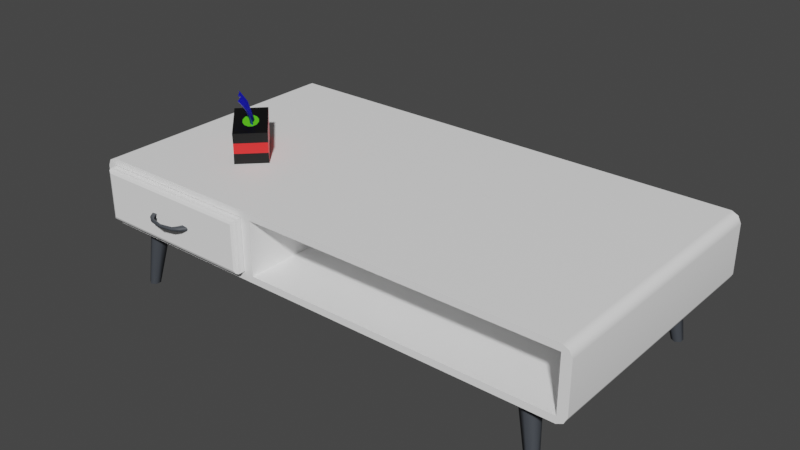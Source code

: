 # Source: Table_1_.blend  (saved by Blender 2.92.15; exported with 4.5.12 LTS)
import bpy
from mathutils import Matrix  # noqa: F401  (used for matrix-valued properties, if any)

bpy.ops.wm.read_factory_settings(use_empty=True)
scene = bpy.context.scene
scene.name = 'Scene'

# ---- collections
col_collection = bpy.data.collections.new('Collection'); scene.collection.children.link(col_collection)

# ---- materials (node trees are filled in below, after node groups)
mat_black = bpy.data.materials.new('black')
mat_black.use_transparent_shadow = False
mat_black.diffuse_color = (1.0, 1.0, 1.0, 1.0)
mat_black.roughness = 0.5528
mat_white = bpy.data.materials.new('white')
mat_white.use_transparent_shadow = False
mat_white.diffuse_color = (1.0, 1.0, 1.0, 1.0)
mat_white.roughness = 0.5528
mat_dark = bpy.data.materials.new('Dark')
mat_dark.use_transparent_shadow = False
mat_green_light = bpy.data.materials.new('Green_light')
mat_green_light.use_transparent_shadow = False
mat_blue_r = bpy.data.materials.new('Blue_r')
mat_blue_r.use_transparent_shadow = False
mat_yelow_r = bpy.data.materials.new('Yelow_r')
mat_yelow_r.use_transparent_shadow = False
mat_red = bpy.data.materials.new('Red')
mat_red.alpha_threshold = 0.0
mat_red.use_transparent_shadow = False
mat_red.line_color = (0.0, 0.0, 0.0, 1.0)

# ---- node groups
ng_auto_smooth = bpy.data.node_groups.new('Auto Smooth', 'GeometryNodeTree')
_s = ng_auto_smooth.interface.new_socket(name='Geometry', in_out='OUTPUT', socket_type='NodeSocketGeometry')
_s = ng_auto_smooth.interface.new_socket(name='Geometry', in_out='INPUT', socket_type='NodeSocketGeometry')
_s = ng_auto_smooth.interface.new_socket(name='Angle', in_out='INPUT', socket_type='NodeSocketFloat')
_s.subtype = 'ANGLE'
_s.min_value = 0.0
_s.max_value = 3.142
ng_auto_smooth.is_modifier = True
_N = ng_auto_smooth.nodes; _L = ng_auto_smooth.links
n0 = _N.new('NodeGroupOutput'); n0.name = 'Group Output'; n0.location = (480, -100)
n1 = _N.new('NodeGroupInput'); n1.name = 'Group Input'; n1.location = (-420, -300)
n2 = _N.new('NodeGroupInput'); n2.name = 'Group Input.001'; n2.location = (-60, -100)
n3 = _N.new('GeometryNodeSetShadeSmooth'); n3.name = 'Set Shade Smooth'; n3.location = (120, -100)
n3.domain = 'EDGE'
n4 = _N.new('GeometryNodeSetShadeSmooth'); n4.name = 'Set Shade Smooth.001'; n4.location = (300, -100)
n5 = _N.new('GeometryNodeInputMeshEdgeAngle'); n5.name = 'Edge Angle'; n5.location = (-420, -220)
n6 = _N.new('GeometryNodeInputEdgeSmooth'); n6.name = 'Is Edge Smooth'; n6.location = (-60, -160)
n7 = _N.new('GeometryNodeInputShadeSmooth'); n7.name = 'Is Face Smooth'; n7.location = (-240, -340)
n8 = _N.new('FunctionNodeBooleanMath'); n8.name = 'Boolean Math'; n8.location = (-60, -220)
n9 = _N.new('FunctionNodeCompare'); n9.name = 'Compare'; n9.location = (-240, -180)
n9.operation = 'LESS_EQUAL'
_L.new(n5.outputs[0], n9.inputs[0])
_L.new(n4.outputs[0], n0.inputs[0])
_L.new(n1.outputs[1], n9.inputs[1])
_L.new(n9.outputs[0], n8.inputs[0])
_L.new(n7.outputs[0], n8.inputs[1])
_L.new(n2.outputs[0], n3.inputs[0])
_L.new(n6.outputs[0], n3.inputs[1])
_L.new(n3.outputs[0], n4.inputs[0])
_L.new(n8.outputs[0], n3.inputs[2])
n0.is_active_output = True

# ---- material node trees
mat_black.use_nodes = True; mat_black.node_tree.nodes.clear()
_N = mat_black.node_tree.nodes; _L = mat_black.node_tree.links
n0 = _N.new('ShaderNodeBsdfPrincipled'); n0.name = 'Principled BSDF'; n0.location = (10, 300)
n0.distribution = 'GGX'
n0.subsurface_method = 'BURLEY'
n0.inputs[0].default_value = (0.05613, 0.06301, 0.07421, 1.0)
n0.inputs[2].default_value = 0.5528
n0.inputs[3].default_value = 1.45
n0.inputs[27].default_value = (0.0, 0.0, 0.0, 1.0)
n0.inputs[28].default_value = 1.0
n1 = _N.new('ShaderNodeOutputMaterial'); n1.name = 'Material Output'; n1.location = (300, 300)
n2 = _N.new('ShaderNodeNormalMap'); n2.name = 'Normal Map'; n2.location = (-300, -300)
n2.label = 'Normal/Map'
_L.new(n0.outputs[0], n1.inputs[0])
_L.new(n2.outputs[0], n0.inputs[5])
n1.is_active_output = True
mat_white.use_nodes = True; mat_white.node_tree.nodes.clear()
_N = mat_white.node_tree.nodes; _L = mat_white.node_tree.links
n0 = _N.new('ShaderNodeBsdfPrincipled'); n0.name = 'Principled BSDF'; n0.location = (10, 300)
n0.distribution = 'GGX'
n0.subsurface_method = 'BURLEY'
n0.inputs[0].default_value = (1.0, 1.0, 1.0, 1.0)
n0.inputs[2].default_value = 0.5528
n0.inputs[3].default_value = 1.45
n0.inputs[27].default_value = (0.0, 0.0, 0.0, 1.0)
n0.inputs[28].default_value = 1.0
n1 = _N.new('ShaderNodeOutputMaterial'); n1.name = 'Material Output'; n1.location = (300, 300)
n2 = _N.new('ShaderNodeNormalMap'); n2.name = 'Normal Map'; n2.location = (-300, -300)
n2.label = 'Normal/Map'
_L.new(n0.outputs[0], n1.inputs[0])
_L.new(n2.outputs[0], n0.inputs[5])
n1.is_active_output = True
mat_dark.use_nodes = True; mat_dark.node_tree.nodes.clear()
_N = mat_dark.node_tree.nodes; _L = mat_dark.node_tree.links
n0 = _N.new('ShaderNodeBsdfPrincipled'); n0.name = 'Principled BSDF'; n0.location = (10, 300)
n0.distribution = 'GGX'
n0.subsurface_method = 'BURLEY'
n0.inputs[0].default_value = (0.0, 0.0, 0.0, 1.0)
n0.inputs[3].default_value = 1.45
n0.inputs[27].default_value = (0.0, 0.0, 0.0, 1.0)
n0.inputs[28].default_value = 1.0
n1 = _N.new('ShaderNodeOutputMaterial'); n1.name = 'Material Output'; n1.location = (300, 300)
_L.new(n0.outputs[0], n1.inputs[0])
n1.is_active_output = True
mat_green_light.use_nodes = True; mat_green_light.node_tree.nodes.clear()
_N = mat_green_light.node_tree.nodes; _L = mat_green_light.node_tree.links
n0 = _N.new('ShaderNodeBsdfPrincipled'); n0.name = 'Principled BSDF'; n0.location = (10, 300)
n0.distribution = 'GGX'
n0.subsurface_method = 'BURLEY'
n0.inputs[0].default_value = (0.1338, 0.8, 0.01344, 1.0)
n0.inputs[3].default_value = 1.45
n0.inputs[27].default_value = (0.0, 0.0, 0.0, 1.0)
n0.inputs[28].default_value = 1.0
n1 = _N.new('ShaderNodeOutputMaterial'); n1.name = 'Material Output'; n1.location = (300, 300)
_L.new(n0.outputs[0], n1.inputs[0])
n1.is_active_output = True
mat_blue_r.use_nodes = True; mat_blue_r.node_tree.nodes.clear()
_N = mat_blue_r.node_tree.nodes; _L = mat_blue_r.node_tree.links
n0 = _N.new('ShaderNodeBsdfPrincipled'); n0.name = 'Principled BSDF'; n0.location = (10, 300)
n0.distribution = 'GGX'
n0.subsurface_method = 'BURLEY'
n0.inputs[0].default_value = (0.007542, 0.01217, 0.8, 1.0)
n0.inputs[3].default_value = 1.45
n0.inputs[27].default_value = (0.0, 0.0, 0.0, 1.0)
n0.inputs[28].default_value = 1.0
n1 = _N.new('ShaderNodeOutputMaterial'); n1.name = 'Material Output'; n1.location = (300, 300)
_L.new(n0.outputs[0], n1.inputs[0])
n1.is_active_output = True
mat_yelow_r.use_nodes = True; mat_yelow_r.node_tree.nodes.clear()
_N = mat_yelow_r.node_tree.nodes; _L = mat_yelow_r.node_tree.links
n0 = _N.new('ShaderNodeBsdfPrincipled'); n0.name = 'Principled BSDF'; n0.location = (10, 300)
n0.distribution = 'GGX'
n0.subsurface_method = 'BURLEY'
n0.inputs[0].default_value = (1.0, 1.0, 0.5906, 1.0)
n0.inputs[3].default_value = 1.45
n0.inputs[27].default_value = (0.0, 0.0, 0.0, 1.0)
n0.inputs[28].default_value = 1.0
n1 = _N.new('ShaderNodeOutputMaterial'); n1.name = 'Material Output'; n1.location = (300, 300)
_L.new(n0.outputs[0], n1.inputs[0])
n1.is_active_output = True
mat_red.use_nodes = True; mat_red.node_tree.nodes.clear()
_N = mat_red.node_tree.nodes; _L = mat_red.node_tree.links
n0 = _N.new('ShaderNodeOutputMaterial'); n0.name = 'Material Output'; n0.location = (300, 300)
n1 = _N.new('ShaderNodeBsdfPrincipled'); n1.name = 'Principled BSDF'; n1.location = (10, 300)
n1.distribution = 'GGX'
n1.subsurface_method = 'BURLEY'
n1.inputs[0].default_value = (0.9911, 0.01521, 0.01521, 1.0)
n1.inputs[2].default_value = 0.4
n1.inputs[3].default_value = 1.45
n1.inputs[27].default_value = (0.0, 0.0, 0.0, 1.0)
n1.inputs[28].default_value = 1.0
_L.new(n1.outputs[0], n0.inputs[0])
n0.is_active_output = True

# ---- world
world_world = bpy.data.worlds.new('World'); scene.world = world_world
world_world.use_nodes = True; world_world.node_tree.nodes.clear()
_N = world_world.node_tree.nodes; _L = world_world.node_tree.links
n0 = _N.new('ShaderNodeOutputWorld'); n0.name = 'World Output'; n0.location = (300, 300)
n1 = _N.new('ShaderNodeBackground'); n1.name = 'Background'; n1.location = (10, 300)
n1.inputs[0].default_value = (0.05088, 0.05088, 0.05088, 1.0)
_L.new(n1.outputs[0], n0.inputs[0])
n0.is_active_output = True
world_world.color = (0.05088, 0.05088, 0.05088)
world_world.use_sun_shadow = False
world_world.sun_shadow_jitter_overblur = 0.0

# ---- meshes
me_mesh_342 = bpy.data.meshes.new('Mesh.342')
me_mesh_342.from_pydata([], [], [])
_uv = me_mesh_342.uv_layers.new(name='map1')
_uv.uv.foreach_set('vector', [])
_uv.active_render = True
_uv = me_mesh_342.uv_layers.new(name='UVChannel_1')
_uv.uv.foreach_set('vector', [])
_ca = me_mesh_342.color_attributes.new('colorSet0', 'BYTE_COLOR', 'CORNER')
_ca.data.foreach_set('color', [])
me_mesh_342.materials.append(mat_black)
me_mesh_342.use_remesh_fix_poles = True
me_mesh_342.use_remesh_preserve_attributes = False
me_mesh_342.use_mirror_vertex_groups = False
me_mesh_342.update()
me_mesh_343 = bpy.data.meshes.new('Mesh.343')
me_mesh_343.from_pydata([(-57.95, -10.91, 26.31), (-57.95, 7.722, 26.31), (-57.95, 7.722, -75.16), (-57.95, -10.91, -75.16), (-54.33, -14.53, -75.16), (-54.33, -14.53, 26.31), (-56.8, -13.38, 26.31), (-56.8, -13.38, -75.16), (-54.33, 11.34, 26.31), (-54.33, 11.34, -75.16), (-56.8, 10.19, -75.16), (-56.8, 10.19, 26.31), (136.5, -10.91, 26.31), (136.5, -10.91, -75.16), (136.5, 7.722, -75.16), (136.5, 7.722, 26.31), (132.9, -14.53, -75.16), (135.3, -13.38, -75.16), (135.3, -13.38, 26.31), (132.9, -14.53, 26.31), (132.9, 11.34, 26.31), (135.3, 10.19, 26.31), (135.3, 10.19, -75.16), (132.9, 11.34, -75.16), (10.92, 8.753, 26.31), (14.76, 8.753, 26.31), (132.9, -11.94, 26.31), (-54.33, -11.94, 26.31), (14.76, -11.94, 26.31), (10.92, -11.94, 26.31), (132.9, 8.753, 26.31), (-54.33, 8.753, 26.31), (132.9, 8.753, -57.41), (132.9, -11.94, -57.41), (14.76, 8.753, -57.41), (14.76, -11.94, -57.41), (-54.33, -11.94, -57.42), (-54.33, 8.753, -57.42), (10.92, 8.753, -57.42), (10.92, -11.94, -57.42)], [], [(0, 1, 2, 3), (4, 5, 6, 7), (7, 6, 0, 3), (8, 9, 10, 11), (11, 10, 2, 1), (12, 13, 14, 15), (16, 17, 18, 19), (17, 13, 12, 18), (20, 21, 22, 23), (21, 15, 14, 22), (23, 9, 8, 20), (5, 4, 16, 19), (20, 8, 24, 25), (18, 12, 26), (0, 6, 27), (28, 25, 24, 29), (6, 5, 27), (20, 25, 30), (11, 1, 31), (19, 18, 26), (15, 21, 30), (8, 11, 31), (21, 20, 30), (8, 31, 24), (27, 5, 29), (1, 0, 27, 31), (12, 15, 30, 26), (26, 28, 19), (19, 28, 29, 5), (16, 4, 9, 23), (7, 3, 2, 10), (17, 16, 23, 22), (13, 17, 22, 14), (4, 7, 10, 9), (26, 30, 32, 33), (30, 25, 34, 32), (25, 28, 35, 34), (28, 26, 33, 35), (31, 27, 36, 37), (29, 24, 38, 39), (24, 31, 37, 38), (27, 29, 39, 36), (39, 38, 37, 36), (35, 33, 32, 34)])
me_mesh_343.polygons.foreach_set('use_smooth', [True] * 44)
_k = set([(0, 1), (0, 6), (1, 11), (2, 3), (2, 10), (3, 7), (4, 7), (4, 16), (5, 6), (5, 19), (8, 11), (8, 20), (9, 10), (9, 23), (12, 15), (12, 18), (13, 14), (13, 17), (14, 22), (15, 21), (16, 17), (18, 19), (20, 21), (22, 23), (24, 29), (24, 31), (24, 38), (25, 28), (25, 30), (25, 34), (26, 28), (26, 30), (26, 33), (27, 29), (27, 31), (27, 36), (28, 35), (29, 39), (30, 32), (31, 37), (32, 33), (32, 34), (33, 35), (34, 35), (36, 37), (36, 39), (37, 38), (38, 39)])
me_mesh_343.attributes.new('sharp_edge', 'BOOLEAN', 'EDGE').data.foreach_set('value', [ (min(e.vertices), max(e.vertices)) in _k for e in me_mesh_343.edges])
_uv = me_mesh_343.uv_layers.new(name='map1')
_uv.uv.foreach_set('vector', [0.2527, 0.317, 0.2527, 0.38, 0.3105, 0.38, 0.3105, 0.317, 0.3105, 0.3048, 0.2527, 0.3048, 0.2527, 0.3087, 0.3105, 0.3087, 0.3105, 0.3087, 0.2527, 0.3087, 0.2527, 0.317, 0.3105, 0.317, 0.2527, 0.3923, 0.3105, 0.3923, 0.3105, 0.3884, 0.2527, 0.3884, 0.2527, 0.3884, 0.3105, 0.3884, 0.3105, 0.38, 0.2527, 0.38, 0.2527, 0.317, 0.3105, 0.317, 0.3105, 0.38, 0.2527, 0.38, 0.3105, 0.3048, 0.3105, 0.3087, 0.2527, 0.3087, 0.2527, 0.3048, 0.3105, 0.3087, 0.3105, 0.317, 0.2527, 0.317, 0.2527, 0.3087, 0.2527, 0.3923, 0.2527, 0.3884, 0.3105, 0.3884, 0.3105, 0.3923, 0.2527, 0.3884, 0.2527, 0.38, 0.3105, 0.38, 0.3105, 0.3884, 0.3105, 0.3923, 0.3105, 0.3923, 0.2527, 0.3923, 0.2527, 0.3923, 0.2527, 0.3048, 0.3105, 0.3048, 0.3105, 0.3048, 0.2527, 0.3048, 0.2527, 0.3923, 0.2527, 0.3923, 0.2527, 0.3835, 0.2527, 0.3835, 0.2527, 0.3087, 0.2527, 0.317, 0.2527, 0.3136, 0.2527, 0.317, 0.2527, 0.3087, 0.2527, 0.3136, 0.2527, 0.3136, 0.2527, 0.3835, 0.2527, 0.3835, 0.2527, 0.3136, 0.2527, 0.3087, 0.2527, 0.3048, 0.2527, 0.3136, 0.2527, 0.3923, 0.2527, 0.3835, 0.2527, 0.3835, 0.2527, 0.3884, 0.2527, 0.38, 0.2527, 0.3835, 0.2527, 0.3048, 0.2527, 0.3087, 0.2527, 0.3136, 0.2527, 0.38, 0.2527, 0.3884, 0.2527, 0.3835, 0.2527, 0.3923, 0.2527, 0.3884, 0.2527, 0.3835, 0.2527, 0.3884, 0.2527, 0.3923, 0.2527, 0.3835, 0.2527, 0.3923, 0.2527, 0.3835, 0.2527, 0.3835, 0.2527, 0.3136, 0.2527, 0.3048, 0.2527, 0.3136, 0.2527, 0.38, 0.2527, 0.317, 0.2527, 0.3136, 0.2527, 0.3835, 0.2527, 0.317, 0.2527, 0.38, 0.2527, 0.3835, 0.2527, 0.3136, 0.2527, 0.3136, 0.2527, 0.3136, 0.2527, 0.3048, 0.2527, 0.3048, 0.2527, 0.3136, 0.2527, 0.3136, 0.2527, 0.3048, 0.3105, 0.3048, 0.3105, 0.3048, 0.3105, 0.3923, 0.3105, 0.3923, 0.3105, 0.3087, 0.3105, 0.317, 0.3105, 0.38, 0.3105, 0.3884, 0.3105, 0.3087, 0.3105, 0.3048, 0.3105, 0.3923, 0.3105, 0.3884, 0.3105, 0.317, 0.3105, 0.3087, 0.3105, 0.3884, 0.3105, 0.38, 0.3105, 0.3048, 0.3105, 0.3087, 0.3105, 0.3884, 0.3105, 0.3923, 0.2527, 0.3136, 0.2527, 0.3835, 0.3004, 0.3835, 0.3004, 0.3136, 0.2527, 0.3835, 0.2527, 0.3835, 0.3004, 0.3835, 0.3004, 0.3835, 0.2527, 0.3835, 0.2527, 0.3136, 0.3004, 0.3136, 0.3004, 0.3835, 0.2527, 0.3136, 0.2527, 0.3136, 0.3004, 0.3136, 0.3004, 0.3136, 0.2527, 0.3835, 0.2527, 0.3136, 0.3004, 0.3136, 0.3004, 0.3835, 0.2527, 0.3136, 0.2527, 0.3835, 0.3004, 0.3835, 0.3004, 0.3136, 0.2527, 0.3835, 0.2527, 0.3835, 0.3004, 0.3835, 0.3004, 0.3835, 0.2527, 0.3136, 0.2527, 0.3136, 0.3004, 0.3136, 0.3004, 0.3136, 0.3004, 0.3136, 0.3004, 0.3835, 0.3004, 0.3835, 0.3004, 0.3136, 0.3004, 0.3136, 0.3004, 0.3136, 0.3004, 0.3835, 0.3004, 0.3835])
_uv.active_render = True
_uv = me_mesh_343.uv_layers.new(name='UVChannel_1')
_uv.uv.foreach_set('vector', [0.0, 0.0, 0.0, 0.0, 0.0, 0.0, 0.0, 0.0, 0.0, 0.0, 0.0, 0.0, 0.0, 0.0, 0.0, 0.0, 0.0, 0.0, 0.0, 0.0, 0.0, 0.0, 0.0, 0.0, 0.0, 0.0, 0.0, 0.0, 0.0, 0.0, 0.0, 0.0, 0.0, 0.0, 0.0, 0.0, 0.0, 0.0, 0.0, 0.0, 0.0, 0.0, 0.0, 0.0, 0.0, 0.0, 0.0, 0.0, 0.0, 0.0, 0.0, 0.0, 0.0, 0.0, 0.0, 0.0, 0.0, 0.0, 0.0, 0.0, 0.0, 0.0, 0.0, 0.0, 0.0, 0.0, 0.0, 0.0, 0.0, 0.0, 0.0, 0.0, 0.0, 0.0, 0.0, 0.0, 0.0, 0.0, 0.0, 0.0, 0.0, 0.0, 0.0, 0.0, 0.0, 0.0, 0.0, 0.0, 0.0, 0.0, 0.0, 0.0, 0.0, 0.0, 0.0, 0.0, 0.0, 0.0, 0.0, 0.0, 0.0, 0.0, 0.0, 0.0, 0.0, 0.0, 0.0, 0.0, 0.0, 0.0, 0.0, 0.0, 0.0, 0.0, 0.0, 0.0, 0.0, 0.0, 0.0, 0.0, 0.0, 0.0, 0.0, 0.0, 0.0, 0.0, 0.0, 0.0, 0.0, 0.0, 0.0, 0.0, 0.0, 0.0, 0.0, 0.0, 0.0, 0.0, 0.0, 0.0, 0.0, 0.0, 0.0, 0.0, 0.0, 0.0, 0.0, 0.0, 0.0, 0.0, 0.0, 0.0, 0.0, 0.0, 0.0, 0.0, 0.0, 0.0, 0.0, 0.0, 0.0, 0.0, 0.0, 0.0, 0.0, 0.0, 0.0, 0.0, 0.0, 0.0, 0.0, 0.0, 0.0, 0.0, 0.0, 0.0, 0.0, 0.0, 0.0, 0.0, 0.0, 0.0, 0.0, 0.0, 0.0, 0.0, 0.0, 0.0, 0.0, 0.0, 0.0, 0.0, 0.0, 0.0, 0.0, 0.0, 0.0, 0.0, 0.0, 0.0, 0.0, 0.0, 0.0, 0.0, 0.0, 0.0, 0.0, 0.0, 0.0, 0.0, 0.0, 0.0, 0.0, 0.0, 0.0, 0.0, 0.0, 0.0, 0.0, 0.0, 0.0, 0.0, 0.0, 0.0, 0.0, 0.0, 0.0, 0.0, 0.0, 0.0, 0.0, 0.0, 0.0, 0.0, 0.0, 0.0, 0.0, 0.0, 0.0, 0.0, 0.0, 0.0, 0.0, 0.0, 0.0, 0.0, 0.0, 0.0, 0.0, 0.0, 0.0, 0.0, 0.0, 0.0, 0.0, 0.0, 0.0, 0.0, 0.0, 0.0, 0.0, 0.0, 0.0, 0.0, 0.0, 0.0, 0.0, 0.0, 0.0, 0.0, 0.0, 0.0, 0.0, 0.0, 0.0, 0.0, 0.0, 0.0, 0.0, 0.0, 0.0, 0.0, 0.0, 0.0, 0.0, 0.0, 0.0, 0.0, 0.0, 0.0, 0.0, 0.0, 0.0, 0.0, 0.0, 0.0, 0.0, 0.0, 0.0, 0.0, 0.0, 0.0, 0.0, 0.0, 0.0, 0.0, 0.0, 0.0, 0.0, 0.0, 0.0, 0.0, 0.0, 0.0, 0.0, 0.0, 0.0, 0.0, 0.0, 0.0, 0.0, 0.0, 0.0, 0.0, 0.0, 0.0, 0.0, 0.0])
_ca = me_mesh_343.color_attributes.new('colorSet0', 'BYTE_COLOR', 'CORNER')
_ca.data.foreach_set('color', [1.0, 1.0, 1.0, 1.0, 1.0, 1.0, 1.0, 1.0, 1.0, 1.0, 1.0, 1.0, 1.0, 1.0, 1.0, 1.0, 1.0, 1.0, 1.0, 1.0, 1.0, 1.0, 1.0, 1.0, 1.0, 1.0, 1.0, 1.0, 1.0, 1.0, 1.0, 1.0, 1.0, 1.0, 1.0, 1.0, 1.0, 1.0, 1.0, 1.0, 1.0, 1.0, 1.0, 1.0, 1.0, 1.0, 1.0, 1.0, 1.0, 1.0, 1.0, 1.0, 1.0, 1.0, 1.0, 1.0, 1.0, 1.0, 1.0, 1.0, 1.0, 1.0, 1.0, 1.0, 1.0, 1.0, 1.0, 1.0, 1.0, 1.0, 1.0, 1.0, 1.0, 1.0, 1.0, 1.0, 1.0, 1.0, 1.0, 1.0, 1.0, 1.0, 1.0, 1.0, 1.0, 1.0, 1.0, 1.0, 1.0, 1.0, 1.0, 1.0, 1.0, 1.0, 1.0, 1.0, 1.0, 1.0, 1.0, 1.0, 1.0, 1.0, 1.0, 1.0, 1.0, 1.0, 1.0, 1.0, 1.0, 1.0, 1.0, 1.0, 1.0, 1.0, 1.0, 1.0, 1.0, 1.0, 1.0, 1.0, 1.0, 1.0, 1.0, 1.0, 1.0, 1.0, 1.0, 1.0, 1.0, 1.0, 1.0, 1.0, 1.0, 1.0, 1.0, 1.0, 1.0, 1.0, 1.0, 1.0, 1.0, 1.0, 1.0, 1.0, 1.0, 1.0, 1.0, 1.0, 1.0, 1.0, 1.0, 1.0, 1.0, 1.0, 1.0, 1.0, 1.0, 1.0, 1.0, 1.0, 1.0, 1.0, 1.0, 1.0, 1.0, 1.0, 1.0, 1.0, 1.0, 1.0, 1.0, 1.0, 1.0, 1.0, 1.0, 1.0, 1.0, 1.0, 1.0, 1.0, 1.0, 1.0, 1.0, 1.0, 1.0, 1.0, 1.0, 1.0, 1.0, 1.0, 1.0, 1.0, 1.0, 1.0, 1.0, 1.0, 1.0, 1.0, 1.0, 1.0, 1.0, 1.0, 1.0, 1.0, 1.0, 1.0, 1.0, 1.0, 1.0, 1.0, 1.0, 1.0, 1.0, 1.0, 1.0, 1.0, 1.0, 1.0, 1.0, 1.0, 1.0, 1.0, 1.0, 1.0, 1.0, 1.0, 1.0, 1.0, 1.0, 1.0, 1.0, 1.0, 1.0, 1.0, 1.0, 1.0, 1.0, 1.0, 1.0, 1.0, 1.0, 1.0, 1.0, 1.0, 1.0, 1.0, 1.0, 1.0, 1.0, 1.0, 1.0, 1.0, 1.0, 1.0, 1.0, 1.0, 1.0, 1.0, 1.0, 1.0, 1.0, 1.0, 1.0, 1.0, 1.0, 1.0, 1.0, 1.0, 1.0, 1.0, 1.0, 1.0, 1.0, 1.0, 1.0, 1.0, 1.0, 1.0, 1.0, 1.0, 1.0, 1.0, 1.0, 1.0, 1.0, 1.0, 1.0, 1.0, 1.0, 1.0, 1.0, 1.0, 1.0, 1.0, 1.0, 1.0, 1.0, 1.0, 1.0, 1.0, 1.0, 1.0, 1.0, 1.0, 1.0, 1.0, 1.0, 1.0, 1.0, 1.0, 1.0, 1.0, 1.0, 1.0, 1.0, 1.0, 1.0, 1.0, 1.0, 1.0, 1.0, 1.0, 1.0, 1.0, 1.0, 1.0, 1.0, 1.0, 1.0, 1.0, 1.0, 1.0, 1.0, 1.0, 1.0, 1.0, 1.0, 1.0, 1.0, 1.0, 1.0, 1.0, 1.0, 1.0, 1.0, 1.0, 1.0, 1.0, 1.0, 1.0, 1.0, 1.0, 1.0, 1.0, 1.0, 1.0, 1.0, 1.0, 1.0, 1.0, 1.0, 1.0, 1.0, 1.0, 1.0, 1.0, 1.0, 1.0, 1.0, 1.0, 1.0, 1.0, 1.0, 1.0, 1.0, 1.0, 1.0, 1.0, 1.0, 1.0, 1.0, 1.0, 1.0, 1.0, 1.0, 1.0, 1.0, 1.0, 1.0, 1.0, 1.0, 1.0, 1.0, 1.0, 1.0, 1.0, 1.0, 1.0, 1.0, 1.0, 1.0, 1.0, 1.0, 1.0, 1.0, 1.0, 1.0, 1.0, 1.0, 1.0, 1.0, 1.0, 1.0, 1.0, 1.0, 1.0, 1.0, 1.0, 1.0, 1.0, 1.0, 1.0, 1.0, 1.0, 1.0, 1.0, 1.0, 1.0, 1.0, 1.0, 1.0, 1.0, 1.0, 1.0, 1.0, 1.0, 1.0, 1.0, 1.0, 1.0, 1.0, 1.0, 1.0, 1.0, 1.0, 1.0, 1.0, 1.0, 1.0, 1.0, 1.0, 1.0, 1.0, 1.0, 1.0, 1.0, 1.0, 1.0, 1.0, 1.0, 1.0, 1.0, 1.0, 1.0, 1.0, 1.0, 1.0, 1.0, 1.0, 1.0, 1.0, 1.0, 1.0, 1.0, 1.0, 1.0, 1.0, 1.0, 1.0, 1.0, 1.0, 1.0, 1.0, 1.0, 1.0, 1.0, 1.0, 1.0, 1.0, 1.0, 1.0, 1.0, 1.0, 1.0, 1.0, 1.0, 1.0, 1.0, 1.0, 1.0, 1.0, 1.0, 1.0, 1.0, 1.0, 1.0, 1.0, 1.0, 1.0, 1.0, 1.0, 1.0, 1.0, 1.0, 1.0, 1.0, 1.0, 1.0, 1.0, 1.0, 1.0, 1.0, 1.0, 1.0, 1.0, 1.0, 1.0, 1.0, 1.0, 1.0, 1.0, 1.0, 1.0, 1.0, 1.0, 1.0, 1.0, 1.0, 1.0, 1.0, 1.0, 1.0, 1.0, 1.0, 1.0, 1.0, 1.0, 1.0, 1.0, 1.0, 1.0, 1.0, 1.0, 1.0, 1.0, 1.0, 1.0, 1.0, 1.0, 1.0, 1.0, 1.0, 1.0, 1.0, 1.0, 1.0, 1.0, 1.0, 1.0, 1.0, 1.0, 1.0, 1.0, 1.0, 1.0, 1.0, 1.0, 1.0, 1.0, 1.0, 1.0, 1.0, 1.0, 1.0, 1.0, 1.0, 1.0, 1.0, 1.0, 1.0, 1.0, 1.0, 1.0, 1.0, 1.0, 1.0, 1.0, 1.0, 1.0, 1.0, 1.0, 1.0, 1.0, 1.0, 1.0, 1.0, 1.0, 1.0, 1.0, 1.0, 1.0, 1.0, 1.0, 1.0, 1.0, 1.0, 1.0, 1.0, 1.0, 1.0, 1.0, 1.0, 1.0, 1.0, 1.0, 1.0, 1.0, 1.0, 1.0, 1.0, 1.0, 1.0, 1.0, 1.0, 1.0, 1.0, 1.0, 1.0, 1.0, 1.0, 1.0, 1.0, 1.0, 1.0, 1.0, 1.0, 1.0, 1.0, 1.0, 1.0, 1.0, 1.0, 1.0, 1.0, 1.0, 1.0])
me_mesh_343.materials.append(mat_white)
me_mesh_343.use_remesh_fix_poles = True
me_mesh_343.use_remesh_preserve_attributes = False
me_mesh_343.use_mirror_vertex_groups = False
me_mesh_343.update()
me_mesh_343.normals_split_custom_set([tuple(v) for v in zip(*[iter([-0.9985, -0.05424, 0.0, -0.9985, 0.05425, -8.395e-05, -0.9985, 0.05425, 7.044e-08, -0.9985, -0.05424, 6.22e-05, -0.006043, -1.0, 0.0, -0.006043, -1.0, -0.0001005, -0.7071, -0.7071, 0.0, -0.7071, -0.7071, 0.0, -0.7071, -0.7071, 0.0, -0.7071, -0.7071, 0.0, -0.9985, -0.05424, 0.0, -0.9985, -0.05424, 6.22e-05, -0.006041, 1.0, 4.703e-08, -0.006042, 1.0, -0.0001005, -0.7071, 0.7071, 1.194e-07, -0.7071, 0.7071, 1.194e-07, -0.7071, 0.7071, 1.194e-07, -0.7071, 0.7071, 1.194e-07, -0.9985, 0.05425, 7.044e-08, -0.9985, 0.05425, -8.395e-05, 0.9985, -0.05429, -7.776e-05, 0.9985, -0.05429, 0.0, 0.9985, 0.05424, 5.132e-08, 0.9985, 0.05424, 7.044e-08, 0.006033, -1.0, -1.833e-08, 0.7071, -0.7071, 0.0, 0.7071, -0.7071, 0.0, 0.006033, -1.0, 0.0, 0.7071, -0.7071, 0.0, 0.9985, -0.05429, 0.0, 0.9985, -0.05429, -7.776e-05, 0.7071, -0.7071, 0.0, 0.006031, 1.0, 5.782e-08, 0.7071, 0.7071, 1.157e-07, 0.7071, 0.7071, 1.157e-07, 0.006031, 1.0, 4.341e-08, 0.7071, 0.7071, 1.157e-07, 0.9985, 0.05424, 7.044e-08, 0.9985, 0.05424, 5.132e-08, 0.7071, 0.7071, 1.157e-07, 0.006031, 1.0, 4.341e-08, -0.006042, 1.0, -0.0001005, -0.006041, 1.0, 4.703e-08, 0.006031, 1.0, 5.782e-08, -0.006043, -1.0, -0.0001005, -0.006043, -1.0, 0.0, 0.006033, -1.0, -1.833e-08, 0.006033, -1.0, 0.0, 0.0, 0.0, 1.0, 5.009e-07, 0.0, 1.0, 0.0, 0.0, 1.0, 0.0, 0.0, 1.0, -2.978e-07, 0.0, 1.0, -1.559e-07, 0.0, 1.0, -8.402e-08, 0.0, 1.0, 0.0, 0.0, 1.0, 0.0, 0.0, 1.0, 0.0, 0.0, 1.0, 0.0, 0.0, 1.0, 0.0, 0.0, 1.0, 0.0, 0.0, 1.0, 0.0, 0.0, 1.0, 0.0, 0.0, 1.0, 0.0, 0.0, 1.0, 0.0, 0.0, 1.0, 0.0, 0.0, 1.0, 0.0, 0.0, 1.0, 1.68e-07, 0.0, 1.0, 1.728e-07, 0.0, 1.0, -1.559e-07, 0.0, 1.0, 1.801e-07, 0.0, 1.0, 0.0, 0.0, 1.0, -2.978e-07, 0.0, 1.0, -8.402e-08, 0.0, 1.0, 3.119e-07, 0.0, 1.0, 5.956e-07, 0.0, 1.0, 1.68e-07, 0.0, 1.0, 5.009e-07, 0.0, 1.0, 1.728e-07, 0.0, 1.0, 1.801e-07, 0.0, 1.0, 5.956e-07, 0.0, 1.0, 0.0, 0.0, 1.0, 1.68e-07, 0.0, 1.0, 5.009e-07, 0.0, 1.0, 1.801e-07, 0.0, 1.0, 0.0, 0.0, 1.0, 0.0, 0.0, 1.0, 0.0, 0.0, 1.0, 0.0, 0.0, 1.0, -1.559e-07, 0.0, 1.0, 0.0, 0.0, 1.0, 0.0, 0.0, 1.0, 1.801e-07, 0.0, 1.0, -1.559e-07, 0.0, 1.0, 3.119e-07, 0.0, 1.0, 1.68e-07, 0.0, 1.0, -8.402e-08, 0.0, 1.0, -8.402e-08, 0.0, 1.0, 0.0, 0.0, 1.0, 0.0, 0.0, 1.0, 0.0, 0.0, 1.0, 0.0, 0.0, 1.0, 0.0, 0.0, 1.0, 0.0, 0.0, 1.0, -5.765e-07, 0.0, -1.0, 5.766e-07, 0.0, -1.0, 5.766e-07, 0.0, -1.0, -5.765e-07, 0.0, -1.0, 1.129e-06, 0.0, -1.0, 0.0, 0.0, -1.0, 0.0, 0.0, -1.0, 1.129e-06, 0.0, -1.0, -1.129e-06, 0.0, -1.0, -5.765e-07, 0.0, -1.0, -5.765e-07, 0.0, -1.0, -1.129e-06, 0.0, -1.0, 0.0, 0.0, -1.0, -1.129e-06, 0.0, -1.0, -1.129e-06, 0.0, -1.0, 0.0, 0.0, -1.0, 5.766e-07, 0.0, -1.0, 1.129e-06, 0.0, -1.0, 1.129e-06, 0.0, -1.0, 5.766e-07, 0.0, -1.0, -1.0, 0.0, 0.0, -1.0, 0.0, 0.0, -1.0, 0.0, 0.0, -1.0, 0.0, 0.0, 0.0, -1.0, 0.0, 0.0, -1.0, 0.0, 0.0, -1.0, 0.0, 0.0, -1.0, 0.0, 1.0, 0.0, 0.0, 1.0, 0.0, 0.0, 1.0, 0.0, 0.0, 1.0, 0.0, 0.0, 0.0, 1.0, 0.0, 0.0, 1.0, 0.0, 0.0, 1.0, 0.0, 0.0, 1.0, 0.0, 1.0, 0.0, -1.458e-06, 1.0, 0.0, -1.458e-06, 1.0, 0.0, -1.458e-06, 1.0, 0.0, -1.458e-06, -1.0, 0.0, 0.0, -1.0, 0.0, 0.0, -1.0, 0.0, 0.0, -1.0, 0.0, 0.0, 0.0, -1.0, 1.117e-08, 0.0, -1.0, 1.117e-08, 0.0, -1.0, 1.117e-08, 0.0, -1.0, 1.117e-08, 0.0, 1.0, 0.0, 0.0, 1.0, 0.0, 0.0, 1.0, 0.0, 0.0, 1.0, 0.0, 0.0, 0.0, 1.0, 0.0, 0.0, 1.0, 0.0, 0.0, 1.0, 0.0, 0.0, 1.0, 0.0, 0.0, 1.0, 0.0, 0.0, 1.0, 0.0, 0.0, 1.0, 0.0, 0.0, 1.0])] * 3)])
me_mesh_344 = bpy.data.meshes.new('Mesh.344')
me_mesh_344.from_pydata([(-46.37, -38.9, 18.48), (-42.55, -14.53, 14.16), (-39.21, -14.53, 16.09), (-44.55, -38.9, 19.53), (-39.21, -14.53, 19.95), (-44.55, -38.9, 21.64), (-42.55, -14.53, 21.88), (-46.37, -38.9, 22.69), (-45.89, -14.53, 19.95), (-48.2, -38.9, 21.64), (-45.89, -14.53, 16.09), (-48.2, -38.9, 19.53), (-46.37, -38.9, -66.78), (-44.55, -38.9, -67.84), (-39.21, -14.53, -64.4), (-42.55, -14.53, -62.47), (-44.55, -38.9, -69.95), (-39.21, -14.53, -68.25), (-46.37, -38.9, -71.0), (-42.55, -14.53, -70.18), (-48.2, -38.9, -69.95), (-45.89, -14.53, -68.25), (-48.2, -38.9, -67.84), (-45.89, -14.53, -64.4), (123.0, -38.9, -66.78), (119.2, -14.53, -62.47), (115.8, -14.53, -64.4), (121.1, -38.9, -67.84), (115.8, -14.53, -68.25), (121.1, -38.9, -69.95), (119.2, -14.53, -70.18), (123.0, -38.9, -71.0), (122.5, -14.53, -68.25), (124.8, -38.9, -69.95), (122.5, -14.53, -64.4), (124.8, -38.9, -67.84), (123.0, -38.9, 18.48), (121.1, -38.9, 19.53), (115.8, -14.53, 16.09), (119.2, -14.53, 14.16), (121.1, -38.9, 21.64), (115.8, -14.53, 19.95), (123.0, -38.9, 22.69), (119.2, -14.53, 21.88), (124.8, -38.9, 21.64), (122.5, -14.53, 19.95), (124.8, -38.9, 19.53), (122.5, -14.53, 16.09)], [], [(0, 1, 2, 3), (3, 2, 4, 5), (5, 4, 6, 7), (7, 6, 8, 9), (9, 8, 10, 11), (11, 10, 1, 0), (12, 13, 14, 15), (13, 16, 17, 14), (16, 18, 19, 17), (18, 20, 21, 19), (20, 22, 23, 21), (22, 12, 15, 23), (24, 25, 26, 27), (27, 26, 28, 29), (29, 28, 30, 31), (31, 30, 32, 33), (33, 32, 34, 35), (35, 34, 25, 24), (36, 37, 38, 39), (37, 40, 41, 38), (40, 42, 43, 41), (42, 44, 45, 43), (44, 46, 47, 45), (46, 36, 39, 47)])
me_mesh_344.polygons.foreach_set('use_smooth', [True] * 24)
_uv = me_mesh_344.uv_layers.new(name='map1')
_uv.uv.foreach_set('vector', [0.4665, 0.1071, 0.4518, 0.1903, 0.4584, 0.1903, 0.4701, 0.1071, 0.4701, 0.1071, 0.4584, 0.1903, 0.4715, 0.1903, 0.4773, 0.1071, 0.4773, 0.1071, 0.4715, 0.1903, 0.4781, 0.1903, 0.4809, 0.1071, 0.4809, 0.1071, 0.4781, 0.1903, 0.4715, 0.1903, 0.4773, 0.1071, 0.4773, 0.1071, 0.4715, 0.1903, 0.4584, 0.1903, 0.4701, 0.1071, 0.4701, 0.1071, 0.4584, 0.1903, 0.4518, 0.1903, 0.4665, 0.1071, 0.4681, 0.1071, 0.4645, 0.1071, 0.4762, 0.1903, 0.4828, 0.1903, 0.4645, 0.1071, 0.4573, 0.1071, 0.463, 0.1903, 0.4762, 0.1903, 0.4573, 0.1071, 0.4537, 0.1071, 0.4565, 0.1903, 0.463, 0.1903, 0.4537, 0.1071, 0.4573, 0.1071, 0.463, 0.1903, 0.4565, 0.1903, 0.4573, 0.1071, 0.4645, 0.1071, 0.4762, 0.1903, 0.463, 0.1903, 0.4645, 0.1071, 0.4681, 0.1071, 0.4828, 0.1903, 0.4762, 0.1903, 0.4681, 0.1071, 0.4828, 0.1903, 0.4762, 0.1903, 0.4645, 0.1071, 0.4645, 0.1071, 0.4762, 0.1903, 0.463, 0.1903, 0.4573, 0.1071, 0.4573, 0.1071, 0.463, 0.1903, 0.4565, 0.1903, 0.4537, 0.1071, 0.4537, 0.1071, 0.4565, 0.1903, 0.463, 0.1903, 0.4573, 0.1071, 0.4573, 0.1071, 0.463, 0.1903, 0.4762, 0.1903, 0.4645, 0.1071, 0.4645, 0.1071, 0.4762, 0.1903, 0.4828, 0.1903, 0.4681, 0.1071, 0.4665, 0.1071, 0.4701, 0.1071, 0.4584, 0.1903, 0.4518, 0.1903, 0.4701, 0.1071, 0.4773, 0.1071, 0.4715, 0.1903, 0.4584, 0.1903, 0.4773, 0.1071, 0.4809, 0.1071, 0.4781, 0.1903, 0.4715, 0.1903, 0.4809, 0.1071, 0.4773, 0.1071, 0.4715, 0.1903, 0.4781, 0.1903, 0.4773, 0.1071, 0.4701, 0.1071, 0.4584, 0.1903, 0.4715, 0.1903, 0.4701, 0.1071, 0.4665, 0.1071, 0.4518, 0.1903, 0.4584, 0.1903])
_uv.active_render = True
_uv = me_mesh_344.uv_layers.new(name='UVChannel_1')
_uv.uv.foreach_set('vector', [0.0, 0.0, 0.0, 0.0, 0.0, 0.0, 0.0, 0.0, 0.0, 0.0, 0.0, 0.0, 0.0, 0.0, 0.0, 0.0, 0.0, 0.0, 0.0, 0.0, 0.0, 0.0, 0.0, 0.0, 0.0, 0.0, 0.0, 0.0, 0.0, 0.0, 0.0, 0.0, 0.0, 0.0, 0.0, 0.0, 0.0, 0.0, 0.0, 0.0, 0.0, 0.0, 0.0, 0.0, 0.0, 0.0, 0.0, 0.0, 0.0, 0.0, 0.0, 0.0, 0.0, 0.0, 0.0, 0.0, 0.0, 0.0, 0.0, 0.0, 0.0, 0.0, 0.0, 0.0, 0.0, 0.0, 0.0, 0.0, 0.0, 0.0, 0.0, 0.0, 0.0, 0.0, 0.0, 0.0, 0.0, 0.0, 0.0, 0.0, 0.0, 0.0, 0.0, 0.0, 0.0, 0.0, 0.0, 0.0, 0.0, 0.0, 0.0, 0.0, 0.0, 0.0, 0.0, 0.0, 0.0, 0.0, 0.0, 0.0, 0.0, 0.0, 0.0, 0.0, 0.0, 0.0, 0.0, 0.0, 0.0, 0.0, 0.0, 0.0, 0.0, 0.0, 0.0, 0.0, 0.0, 0.0, 0.0, 0.0, 0.0, 0.0, 0.0, 0.0, 0.0, 0.0, 0.0, 0.0, 0.0, 0.0, 0.0, 0.0, 0.0, 0.0, 0.0, 0.0, 0.0, 0.0, 0.0, 0.0, 0.0, 0.0, 0.0, 0.0, 0.0, 0.0, 0.0, 0.0, 0.0, 0.0, 0.0, 0.0, 0.0, 0.0, 0.0, 0.0, 0.0, 0.0, 0.0, 0.0, 0.0, 0.0, 0.0, 0.0, 0.0, 0.0, 0.0, 0.0, 0.0, 0.0, 0.0, 0.0, 0.0, 0.0, 0.0, 0.0, 0.0, 0.0, 0.0, 0.0, 0.0, 0.0, 0.0, 0.0, 0.0, 0.0, 0.0, 0.0, 0.0, 0.0, 0.0, 0.0])
_ca = me_mesh_344.color_attributes.new('colorSet0', 'BYTE_COLOR', 'CORNER')
_ca.data.foreach_set('color', [1.0, 1.0, 1.0, 1.0, 1.0, 1.0, 1.0, 1.0, 1.0, 1.0, 1.0, 1.0, 1.0, 1.0, 1.0, 1.0, 1.0, 1.0, 1.0, 1.0, 1.0, 1.0, 1.0, 1.0, 1.0, 1.0, 1.0, 1.0, 1.0, 1.0, 1.0, 1.0, 1.0, 1.0, 1.0, 1.0, 1.0, 1.0, 1.0, 1.0, 1.0, 1.0, 1.0, 1.0, 1.0, 1.0, 1.0, 1.0, 1.0, 1.0, 1.0, 1.0, 1.0, 1.0, 1.0, 1.0, 1.0, 1.0, 1.0, 1.0, 1.0, 1.0, 1.0, 1.0, 1.0, 1.0, 1.0, 1.0, 1.0, 1.0, 1.0, 1.0, 1.0, 1.0, 1.0, 1.0, 1.0, 1.0, 1.0, 1.0, 1.0, 1.0, 1.0, 1.0, 1.0, 1.0, 1.0, 1.0, 1.0, 1.0, 1.0, 1.0, 1.0, 1.0, 1.0, 1.0, 1.0, 1.0, 1.0, 1.0, 1.0, 1.0, 1.0, 1.0, 1.0, 1.0, 1.0, 1.0, 1.0, 1.0, 1.0, 1.0, 1.0, 1.0, 1.0, 1.0, 1.0, 1.0, 1.0, 1.0, 1.0, 1.0, 1.0, 1.0, 1.0, 1.0, 1.0, 1.0, 1.0, 1.0, 1.0, 1.0, 1.0, 1.0, 1.0, 1.0, 1.0, 1.0, 1.0, 1.0, 1.0, 1.0, 1.0, 1.0, 1.0, 1.0, 1.0, 1.0, 1.0, 1.0, 1.0, 1.0, 1.0, 1.0, 1.0, 1.0, 1.0, 1.0, 1.0, 1.0, 1.0, 1.0, 1.0, 1.0, 1.0, 1.0, 1.0, 1.0, 1.0, 1.0, 1.0, 1.0, 1.0, 1.0, 1.0, 1.0, 1.0, 1.0, 1.0, 1.0, 1.0, 1.0, 1.0, 1.0, 1.0, 1.0, 1.0, 1.0, 1.0, 1.0, 1.0, 1.0, 1.0, 1.0, 1.0, 1.0, 1.0, 1.0, 1.0, 1.0, 1.0, 1.0, 1.0, 1.0, 1.0, 1.0, 1.0, 1.0, 1.0, 1.0, 1.0, 1.0, 1.0, 1.0, 1.0, 1.0, 1.0, 1.0, 1.0, 1.0, 1.0, 1.0, 1.0, 1.0, 1.0, 1.0, 1.0, 1.0, 1.0, 1.0, 1.0, 1.0, 1.0, 1.0, 1.0, 1.0, 1.0, 1.0, 1.0, 1.0, 1.0, 1.0, 1.0, 1.0, 1.0, 1.0, 1.0, 1.0, 1.0, 1.0, 1.0, 1.0, 1.0, 1.0, 1.0, 1.0, 1.0, 1.0, 1.0, 1.0, 1.0, 1.0, 1.0, 1.0, 1.0, 1.0, 1.0, 1.0, 1.0, 1.0, 1.0, 1.0, 1.0, 1.0, 1.0, 1.0, 1.0, 1.0, 1.0, 1.0, 1.0, 1.0, 1.0, 1.0, 1.0, 1.0, 1.0, 1.0, 1.0, 1.0, 1.0, 1.0, 1.0, 1.0, 1.0, 1.0, 1.0, 1.0, 1.0, 1.0, 1.0, 1.0, 1.0, 1.0, 1.0, 1.0, 1.0, 1.0, 1.0, 1.0, 1.0, 1.0, 1.0, 1.0, 1.0, 1.0, 1.0, 1.0, 1.0, 1.0, 1.0, 1.0, 1.0, 1.0, 1.0, 1.0, 1.0, 1.0, 1.0, 1.0, 1.0, 1.0, 1.0, 1.0, 1.0, 1.0, 1.0, 1.0, 1.0, 1.0, 1.0, 1.0, 1.0, 1.0, 1.0, 1.0, 1.0, 1.0, 1.0, 1.0, 1.0, 1.0, 1.0, 1.0, 1.0, 1.0, 1.0, 1.0, 1.0, 1.0, 1.0, 1.0, 1.0, 1.0, 1.0, 1.0, 1.0, 1.0, 1.0, 1.0, 1.0, 1.0, 1.0, 1.0, 1.0, 1.0, 1.0, 1.0, 1.0, 1.0, 1.0, 1.0, 1.0, 1.0])
me_mesh_344.materials.append(mat_black)
me_mesh_344.use_remesh_fix_poles = True
me_mesh_344.use_remesh_preserve_attributes = False
me_mesh_344.use_mirror_vertex_groups = False
me_mesh_344.update()
me_mesh_344.normals_split_custom_set([tuple(v) for v in zip(*[iter([-0.006713, -0.1733, -0.9848, -0.006576, -0.1733, -0.9848, 0.8385, -0.2519, -0.4832, 0.8385, -0.2519, -0.4832, 0.8385, -0.2519, -0.4832, 0.8385, -0.2519, -0.4832, 0.8528, -0.1521, 0.4997, 0.8528, -0.1521, 0.4997, 0.8528, -0.1521, 0.4997, 0.8528, -0.1521, 0.4997, 0.001277, 0.0334, 0.9994, 0.001334, 0.0334, 0.9994, 0.001334, 0.0334, 0.9994, 0.001277, 0.0334, 0.9994, -0.8604, 0.116, 0.4963, -0.8604, 0.116, 0.4963, -0.8604, 0.116, 0.4963, -0.8604, 0.116, 0.4963, -0.8657, 0.0114, -0.5004, -0.8657, 0.01139, -0.5004, -0.8657, 0.01139, -0.5004, -0.8657, 0.0114, -0.5004, -0.006576, -0.1733, -0.9848, -0.006713, -0.1733, -0.9848, -0.006713, -0.1733, 0.9848, 0.8385, -0.2519, 0.4832, 0.8385, -0.2519, 0.4832, -0.006631, -0.1733, 0.9848, 0.8385, -0.2519, 0.4832, 0.8528, -0.1521, -0.4997, 0.8527, -0.1521, -0.4997, 0.8385, -0.2519, 0.4832, 0.8528, -0.1521, -0.4997, 0.001339, 0.03339, -0.9994, 0.001277, 0.0334, -0.9994, 0.8527, -0.1521, -0.4997, 0.001339, 0.03339, -0.9994, -0.8604, 0.116, -0.4963, -0.8604, 0.116, -0.4963, 0.001277, 0.0334, -0.9994, -0.8604, 0.116, -0.4963, -0.8657, 0.0114, 0.5004, -0.8657, 0.0114, 0.5004, -0.8604, 0.116, -0.4963, -0.8657, 0.0114, 0.5004, -0.006713, -0.1733, 0.9848, -0.006631, -0.1733, 0.9848, -0.8657, 0.0114, 0.5004, 0.006715, -0.1733, 0.9848, 0.006579, -0.1733, 0.9848, -0.8385, -0.2519, 0.4832, -0.8385, -0.2519, 0.4832, -0.8385, -0.2519, 0.4832, -0.8385, -0.2519, 0.4832, -0.8527, -0.1521, -0.4997, -0.8528, -0.1521, -0.4997, -0.8528, -0.1521, -0.4997, -0.8527, -0.1521, -0.4997, -0.001271, 0.0334, -0.9994, -0.001335, 0.03339, -0.9994, -0.001335, 0.03339, -0.9994, -0.001271, 0.0334, -0.9994, 0.8604, 0.116, -0.4963, 0.8604, 0.116, -0.4963, 0.8604, 0.116, -0.4963, 0.8604, 0.116, -0.4963, 0.8657, 0.0114, 0.5004, 0.8657, 0.0114, 0.5004, 0.8657, 0.0114, 0.5004, 0.8657, 0.0114, 0.5004, 0.006579, -0.1733, 0.9848, 0.006715, -0.1733, 0.9848, 0.006716, -0.1733, -0.9848, -0.8385, -0.2519, -0.4832, -0.8385, -0.2519, -0.4832, 0.006582, -0.1733, -0.9848, -0.8385, -0.2519, -0.4832, -0.8528, -0.1521, 0.4997, -0.8528, -0.1521, 0.4997, -0.8385, -0.2519, -0.4832, -0.8528, -0.1521, 0.4997, -0.001331, 0.0334, 0.9994, -0.001271, 0.0334, 0.9994, -0.8528, -0.1521, 0.4997, -0.001331, 0.0334, 0.9994, 0.8604, 0.116, 0.4963, 0.8604, 0.116, 0.4963, -0.001271, 0.0334, 0.9994, 0.8604, 0.116, 0.4963, 0.8657, 0.0114, -0.5004, 0.8657, 0.0114, -0.5004, 0.8604, 0.116, 0.4963, 0.8657, 0.0114, -0.5004, 0.006716, -0.1733, -0.9848, 0.006582, -0.1733, -0.9848, 0.8657, 0.0114, -0.5004])] * 3)])
me_mesh_345 = bpy.data.meshes.new('Mesh.345')
me_mesh_345.from_pydata([(-8.71, 11.51, -5.975), (-26.33, 11.51, -23.4), (-17.44, 11.51, 2.848), (-35.06, 11.51, -14.58), (-25.55, 22.95, -15.03), (-26.67, 22.95, -13.89), (-26.51, 22.95, -11.79), (-25.11, 22.95, -9.28), (-22.85, 22.95, -7.038), (-20.32, 22.95, -5.664), (-18.22, 22.95, -5.526), (-17.09, 22.95, -6.662), (-17.25, 22.95, -8.765), (-18.65, 22.95, -11.27), (-20.92, 22.95, -13.52), (-23.44, 22.95, -14.89), (-35.06, 22.95, -14.58), (-17.44, 22.95, 2.848), (-8.71, 22.95, -5.975), (-26.33, 22.95, -23.4), (-25.45, 22.63, -14.9), (-26.54, 22.63, -13.8), (-26.39, 22.63, -11.75), (-25.02, 22.63, -9.307), (-22.82, 22.63, -7.126), (-20.36, 22.63, -5.789), (-18.31, 22.63, -5.655), (-17.22, 22.63, -6.759), (-17.38, 22.63, -8.806), (-18.74, 22.63, -11.25), (-20.95, 22.63, -13.43), (-23.4, 22.63, -14.77), (-26.26, 15.33, -23.22), (-26.26, 19.14, -23.22), (-8.894, 19.14, -6.035), (-8.894, 15.33, -6.035), (-34.87, 15.33, -14.52), (-34.87, 19.14, -14.52), (-17.5, 15.33, 2.665), (-17.5, 19.14, 2.665)], [], [(0, 2, 3, 1), (5, 4, 19, 16), (6, 5, 16), (7, 6, 16), (8, 7, 16, 17), (9, 8, 17), (10, 9, 17), (11, 10, 17, 18), (12, 11, 18), (13, 12, 18), (14, 13, 18, 19), (15, 14, 19), (4, 15, 19), (4, 5, 21, 20), (5, 6, 22, 21), (6, 7, 23, 22), (7, 8, 24, 23), (8, 9, 25, 24), (9, 10, 26, 25), (10, 11, 27, 26), (11, 12, 28, 27), (12, 13, 29, 28), (13, 14, 30, 29), (14, 15, 31, 30), (15, 4, 20, 31), (16, 19, 33, 37), (1, 3, 36, 32), (17, 16, 37, 39), (3, 2, 38, 36), (18, 17, 39, 34), (2, 0, 35, 38)])
me_mesh_345.polygons.foreach_set('use_smooth', [True] * 31)
_k = set([(0, 1), (0, 2), (0, 35), (1, 3), (1, 32), (2, 3), (2, 38), (3, 36), (4, 5), (4, 15), (5, 6), (6, 7), (7, 8), (8, 9), (9, 10), (10, 11), (11, 12), (12, 13), (13, 14), (14, 15), (16, 17), (16, 19), (16, 37), (17, 18), (17, 39), (18, 19), (18, 34), (19, 33), (20, 21), (20, 31), (21, 22), (22, 23), (23, 24), (24, 25), (25, 26), (26, 27), (27, 28), (28, 29), (29, 30), (30, 31)])
me_mesh_345.attributes.new('sharp_edge', 'BOOLEAN', 'EDGE').data.foreach_set('value', [ (min(e.vertices), max(e.vertices)) in _k for e in me_mesh_345.edges])
_uv = me_mesh_345.uv_layers.new(name='map1')
_uv.uv.foreach_set('vector', [0.0, 0.0, 0.0, 0.0, 0.0, 0.0, 0.0, 0.0, 0.0, 0.0, 0.0, 0.0, 0.0, 0.0, 0.0, 0.0, 0.0, 0.0, 0.0, 0.0, 0.0, 0.0, 0.0, 0.0, 0.0, 0.0, 0.0, 0.0, 0.0, 0.0, 0.0, 0.0, 0.0, 0.0, 0.0, 0.0, 0.0, 0.0, 0.0, 0.0, 0.0, 0.0, 0.0, 0.0, 0.0, 0.0, 0.0, 0.0, 0.0, 0.0, 0.0, 0.0, 0.0, 0.0, 0.0, 0.0, 0.0, 0.0, 0.0, 0.0, 0.0, 0.0, 0.0, 0.0, 0.0, 0.0, 0.0, 0.0, 0.0, 0.0, 0.0, 0.0, 0.0, 0.0, 0.0, 0.0, 0.0, 0.0, 0.0, 0.0, 0.0, 0.0, 0.0, 0.0, 0.0, 0.0, 0.0, 0.0, 0.0, 0.0, 0.0, 0.0, 0.0, 0.0, 0.0, 0.0, 0.0, 0.0, 0.0, 0.0, 0.0, 0.0, 0.0, 0.0, 0.0, 0.0, 0.0, 0.0, 0.0, 0.0, 0.0, 0.0, 0.0, 0.0, 0.0, 0.0, 0.0, 0.0, 0.0, 0.0, 0.0, 0.0, 0.0, 0.0, 0.0, 0.0, 0.0, 0.0, 0.0, 0.0, 0.0, 0.0, 0.0, 0.0, 0.0, 0.0, 0.0, 0.0, 0.0, 0.0, 0.0, 0.0, 0.0, 0.0, 0.0, 0.0, 0.0, 0.0, 0.0, 0.0, 0.0, 0.0, 0.0, 0.0, 0.0, 0.0, 0.0, 0.0, 0.0, 0.0, 0.0, 0.0, 0.0, 0.0, 0.0, 0.0, 0.0, 0.0, 0.0, 0.0, 0.0, 0.0, 0.0, 0.0, 0.0, 0.0, 0.0, 0.0, 0.0, 0.0, 0.0, 0.0, 0.0, 0.0, 0.0, 0.0, 0.0, 0.0, 0.0, 0.0, 0.0, 0.0, 0.0, 0.0, 0.0, 0.0, 0.0, 0.0, 0.0, 0.0, 0.0, 0.0, 0.0, 0.0, 0.0, 0.0, 0.0, 0.0, 0.0, 0.0, 0.0, 0.0, 0.0, 0.0, 0.0, 0.0, 0.0, 0.0, 0.0, 0.0, 0.0, 0.0, 0.0, 0.0, 0.0, 0.0, 0.0, 0.0, 0.0, 0.0, 0.0, 0.0])
_uv.active_render = True
_uv = me_mesh_345.uv_layers.new(name='UVChannel_1')
_uv.uv.foreach_set('vector', [0.3931, 0.1697, 0.6069, 0.1697, 0.6069, 0.1697, 0.3931, 0.1697, 0.5137, 0.3666, 0.4863, 0.3666, 0.3931, 0.3666, 0.6069, 0.3666, 0.5376, 0.3666, 0.5137, 0.3666, 0.6069, 0.3666, 0.5513, 0.3666, 0.5376, 0.3666, 0.6069, 0.3666, 0.5513, 0.3666, 0.5513, 0.3666, 0.6069, 0.3666, 0.6069, 0.3666, 0.5376, 0.3666, 0.5513, 0.3666, 0.6069, 0.3666, 0.5137, 0.3666, 0.5376, 0.3666, 0.6069, 0.3666, 0.4863, 0.3666, 0.5137, 0.3666, 0.6069, 0.3666, 0.3931, 0.3666, 0.4624, 0.3666, 0.4863, 0.3666, 0.3931, 0.3666, 0.4487, 0.3666, 0.4624, 0.3666, 0.3931, 0.3666, 0.4487, 0.3666, 0.4487, 0.3666, 0.3931, 0.3666, 0.3931, 0.3666, 0.4624, 0.3666, 0.4487, 0.3666, 0.3931, 0.3666, 0.4863, 0.3666, 0.4624, 0.3666, 0.3931, 0.3666, 0.4863, 0.3666, 0.5137, 0.3666, 0.5134, 0.3611, 0.4866, 0.3611, 0.5137, 0.3666, 0.5376, 0.3666, 0.5365, 0.3611, 0.5134, 0.3611, 0.5376, 0.3666, 0.5513, 0.3666, 0.5499, 0.3611, 0.5365, 0.3611, 0.5513, 0.3666, 0.5513, 0.3666, 0.5499, 0.3611, 0.5499, 0.3611, 0.5513, 0.3666, 0.5376, 0.3666, 0.5365, 0.3611, 0.5499, 0.3611, 0.5376, 0.3666, 0.5137, 0.3666, 0.5134, 0.3611, 0.5365, 0.3611, 0.5137, 0.3666, 0.4863, 0.3666, 0.4866, 0.3611, 0.5134, 0.3611, 0.4863, 0.3666, 0.4624, 0.3666, 0.4635, 0.3611, 0.4866, 0.3611, 0.4624, 0.3666, 0.4487, 0.3666, 0.4501, 0.3611, 0.4635, 0.3611, 0.4487, 0.3666, 0.4487, 0.3666, 0.4501, 0.3611, 0.4501, 0.3611, 0.4487, 0.3666, 0.4624, 0.3666, 0.4635, 0.3611, 0.4501, 0.3611, 0.4624, 0.3666, 0.4863, 0.3666, 0.4866, 0.3611, 0.4635, 0.3611, 0.6069, 0.3666, 0.3931, 0.3666, 0.3946, 0.301, 0.6054, 0.301, 0.3931, 0.1697, 0.6069, 0.1697, 0.6054, 0.2353, 0.3946, 0.2353, 0.6069, 0.3666, 0.6069, 0.3666, 0.6054, 0.301, 0.6054, 0.301, 0.6069, 0.1697, 0.6069, 0.1697, 0.6054, 0.2353, 0.6054, 0.2353, 0.3931, 0.3666, 0.6069, 0.3666, 0.6054, 0.301, 0.3946, 0.301, 0.6069, 0.1697, 0.3931, 0.1697, 0.3946, 0.2353, 0.6054, 0.2353])
_ca = me_mesh_345.color_attributes.new('colorSet0', 'BYTE_COLOR', 'CORNER')
_ca.data.foreach_set('color', [1.0, 0.0, 0.0, 1.0, 1.0, 0.0, 0.0, 1.0, 1.0, 0.0, 0.0, 1.0, 1.0, 0.0, 0.0, 1.0, 1.0, 0.0, 0.0, 1.0, 1.0, 0.0, 0.0, 1.0, 1.0, 0.0, 0.0, 1.0, 1.0, 0.0, 0.0, 1.0, 1.0, 0.0, 0.0, 1.0, 1.0, 0.0, 0.0, 1.0, 1.0, 0.0, 0.0, 1.0, 1.0, 0.0, 0.0, 1.0, 1.0, 0.0, 0.0, 1.0, 1.0, 0.0, 0.0, 1.0, 1.0, 0.0, 0.0, 1.0, 1.0, 0.0, 0.0, 1.0, 1.0, 0.0, 0.0, 1.0, 1.0, 0.0, 0.0, 1.0, 1.0, 0.0, 0.0, 1.0, 1.0, 0.0, 0.0, 1.0, 1.0, 0.0, 0.0, 1.0, 1.0, 0.0, 0.0, 1.0, 1.0, 0.0, 0.0, 1.0, 1.0, 0.0, 0.0, 1.0, 1.0, 0.0, 0.0, 1.0, 1.0, 0.0, 0.0, 1.0, 1.0, 0.0, 0.0, 1.0, 1.0, 0.0, 0.0, 1.0, 1.0, 0.0, 0.0, 1.0, 1.0, 0.0, 0.0, 1.0, 1.0, 0.0, 0.0, 1.0, 1.0, 0.0, 0.0, 1.0, 1.0, 0.0, 0.0, 1.0, 1.0, 0.0, 0.0, 1.0, 1.0, 0.0, 0.0, 1.0, 1.0, 0.0, 0.0, 1.0, 1.0, 0.0, 0.0, 1.0, 1.0, 0.0, 0.0, 1.0, 1.0, 0.0, 0.0, 1.0, 1.0, 0.0, 0.0, 1.0, 1.0, 0.0, 0.0, 1.0, 1.0, 0.0, 0.0, 1.0, 1.0, 0.0, 0.0, 1.0, 1.0, 0.0, 0.0, 1.0, 1.0, 0.0, 0.0, 1.0, 1.0, 0.0, 0.0, 1.0, 1.0, 0.0, 0.0, 1.0, 1.0, 0.0, 0.0, 1.0, 1.0, 0.0, 0.0, 1.0, 1.0, 0.0, 0.0, 1.0, 1.0, 0.0, 0.0, 1.0, 1.0, 0.0, 0.0, 1.0, 1.0, 0.0, 0.0, 1.0, 1.0, 0.0, 0.0, 1.0, 1.0, 0.0, 0.0, 1.0, 1.0, 0.0, 0.0, 1.0, 1.0, 0.0, 0.0, 1.0, 1.0, 0.0, 0.0, 1.0, 1.0, 0.0, 0.0, 1.0, 1.0, 0.0, 0.0, 1.0, 1.0, 0.0, 0.0, 1.0, 1.0, 0.0, 0.0, 1.0, 1.0, 0.0, 0.0, 1.0, 1.0, 0.0, 0.0, 1.0, 1.0, 0.0, 0.0, 1.0, 1.0, 0.0, 0.0, 1.0, 1.0, 0.0, 0.0, 1.0, 1.0, 0.0, 0.0, 1.0, 1.0, 0.0, 0.0, 1.0, 1.0, 0.0, 0.0, 1.0, 1.0, 0.0, 0.0, 1.0, 1.0, 0.0, 0.0, 1.0, 1.0, 0.0, 0.0, 1.0, 1.0, 0.0, 0.0, 1.0, 1.0, 0.0, 0.0, 1.0, 1.0, 0.0, 0.0, 1.0, 1.0, 0.0, 0.0, 1.0, 1.0, 0.0, 0.0, 1.0, 1.0, 0.0, 0.0, 1.0, 1.0, 0.0, 0.0, 1.0, 1.0, 0.0, 0.0, 1.0, 1.0, 0.0, 0.0, 1.0, 1.0, 0.0, 0.0, 1.0, 1.0, 0.0, 0.0, 1.0, 1.0, 0.0, 0.0, 1.0, 1.0, 0.0, 0.0, 1.0, 1.0, 0.0, 0.0, 1.0, 1.0, 0.0, 0.0, 1.0, 1.0, 0.0, 0.0, 1.0, 1.0, 0.0, 0.0, 1.0, 1.0, 0.0, 0.0, 1.0, 1.0, 0.0, 0.0, 1.0, 1.0, 0.0, 0.0, 1.0, 1.0, 0.0, 0.0, 1.0, 1.0, 0.0, 0.0, 1.0, 1.0, 0.0, 0.0, 1.0, 1.0, 0.0, 0.0, 1.0, 1.0, 0.0, 0.0, 1.0, 1.0, 0.0, 0.0, 1.0, 1.0, 0.0, 0.0, 1.0, 1.0, 0.0, 0.0, 1.0, 1.0, 0.0, 0.0, 1.0, 1.0, 0.0, 0.0, 1.0, 1.0, 0.0, 0.0, 1.0, 1.0, 0.0, 0.0, 1.0, 1.0, 0.0, 0.0, 1.0, 1.0, 0.0, 0.0, 1.0, 1.0, 0.0, 0.0, 1.0, 1.0, 0.0, 0.0, 1.0, 1.0, 0.0, 0.0, 1.0, 1.0, 0.0, 0.0, 1.0, 1.0, 0.0, 0.0, 1.0, 1.0, 0.0, 0.0, 1.0, 1.0, 0.0, 0.0, 1.0, 1.0, 0.0, 0.0, 1.0, 1.0, 0.0, 0.0, 1.0])
me_mesh_345.materials.append(mat_dark)
me_mesh_345.use_remesh_fix_poles = True
me_mesh_345.use_remesh_preserve_attributes = False
me_mesh_345.use_mirror_vertex_groups = False
me_mesh_345.update()
me_mesh_345.normals_split_custom_set([tuple(v) for v in zip(*[iter([0.0, -1.0, 0.0, 0.0, -1.0, 0.0, 0.0, -1.0, 0.0, 0.0, -1.0, 0.0, -6.458e-08, 1.0, 7.529e-07, 0.0, 1.0, 0.0, 0.0, 1.0, -1.25e-07, 1.919e-07, 1.0, 1.343e-07, 3.168e-07, 1.0, 5.742e-07, -6.458e-08, 1.0, 7.529e-07, 1.919e-07, 1.0, 1.343e-07, 7.838e-07, 1.0, -5.634e-07, 3.168e-07, 1.0, 5.742e-07, 1.919e-07, 1.0, 1.343e-07, 7.426e-07, 1.0, -7.088e-07, 7.838e-07, 1.0, -5.634e-07, 1.919e-07, 1.0, 1.343e-07, -8.468e-08, 1.0, -2.214e-07, -4.007e-07, 1.0, -5.835e-07, 7.426e-07, 1.0, -7.088e-07, -8.468e-08, 1.0, -2.214e-07, -7.882e-07, 1.0, 0.0, -4.007e-07, 1.0, -5.835e-07, -8.468e-08, 1.0, -2.214e-07, 0.0, 1.0, 0.0, -7.882e-07, 1.0, 0.0, -8.468e-08, 1.0, -2.214e-07, 0.0, 1.0, -1.25e-07, 0.0, 1.0, 0.0, 0.0, 1.0, 0.0, 0.0, 1.0, -1.25e-07, 0.0, 1.0, -5.634e-07, 0.0, 1.0, 0.0, 0.0, 1.0, -1.25e-07, 0.0, 1.0, -5.634e-07, 0.0, 1.0, -5.634e-07, 0.0, 1.0, -1.25e-07, 0.0, 1.0, -1.25e-07, 0.0, 1.0, 0.0, 0.0, 1.0, -5.634e-07, 0.0, 1.0, -1.25e-07, 0.0, 1.0, 0.0, 0.0, 1.0, 0.0, 0.0, 1.0, -1.25e-07, 0.3435, 0.4399, 0.8298, 0.8334, 0.4399, 0.3345, 0.8589, 0.432, 0.2751, 0.2843, 0.432, 0.8559, 0.8334, 0.4399, 0.3345, 0.9126, 0.3256, -0.2473, 0.8999, 0.3136, -0.303, 0.8589, 0.432, 0.2751, 0.9126, 0.3256, -0.2473, 0.7734, 0.26, -0.5782, 0.7639, 0.2585, -0.5913, 0.8999, 0.3136, -0.303, 0.7734, 0.26, -0.5782, 0.5697, 0.26, -0.7796, 0.5831, 0.2585, -0.7702, 0.7639, 0.2585, -0.5913, 0.5697, 0.26, -0.7796, 0.2374, 0.3258, -0.9152, 0.2933, 0.3137, -0.9031, 0.5831, 0.2585, -0.7702, 0.2374, 0.3258, -0.9152, -0.3435, 0.44, -0.8297, -0.2844, 0.4322, -0.8558, 0.2933, 0.3137, -0.9031, -0.3435, 0.44, -0.8297, -0.8334, 0.4399, -0.3345, -0.8589, 0.432, -0.275, -0.2844, 0.4322, -0.8558, -0.8334, 0.4399, -0.3345, -0.9126, 0.3256, 0.2473, -0.8999, 0.3135, 0.3031, -0.8589, 0.432, -0.275, -0.9126, 0.3256, 0.2473, -0.7735, 0.2598, 0.5781, -0.7639, 0.2583, 0.5914, -0.8999, 0.3135, 0.3031, -0.7735, 0.2598, 0.5781, -0.5698, 0.2598, 0.7797, -0.5831, 0.2583, 0.7703, -0.7639, 0.2583, 0.5914, -0.5698, 0.2598, 0.7797, -0.2374, 0.3256, 0.9152, -0.2933, 0.3135, 0.9032, -0.5831, 0.2583, 0.7703, -0.2374, 0.3256, 0.9152, 0.3435, 0.4399, 0.8298, 0.2843, 0.432, 0.8559, -0.2933, 0.3135, 0.9032, -0.7102, -0.0455, -0.7025, -0.7102, -0.0455, -0.7025, -0.7102, -0.0455, -0.7025, -0.7102, -0.0455, -0.7025, -0.7102, 0.04547, -0.7025, -0.7102, 0.04547, -0.7025, -0.7102, 0.04547, -0.7025, -0.7102, 0.04547, -0.7025, -0.7031, -0.02275, 0.7107, -0.7031, -0.02275, 0.7107, -0.7031, -0.02275, 0.7107, -0.7031, -0.02275, 0.7107, -0.7031, 0.02278, 0.7107, -0.7031, 0.02278, 0.7107, -0.7031, 0.02278, 0.7107, -0.7031, 0.02278, 0.7107, 0.7102, -0.04543, 0.7025, 0.7102, -0.04543, 0.7025, 0.7102, -0.04543, 0.7025, 0.7102, -0.04543, 0.7025, 0.7102, 0.04545, 0.7025, 0.7102, 0.04545, 0.7025, 0.7102, 0.04545, 0.7025, 0.7102, 0.04545, 0.7025])] * 3)])
me_mesh_346 = bpy.data.meshes.new('Mesh.346')
me_mesh_346.from_pydata([(-25.45, 22.63, -14.9), (-26.54, 22.63, -13.8), (-26.39, 22.63, -11.75), (-25.02, 22.63, -9.307), (-22.82, 22.63, -7.126), (-20.36, 22.63, -5.789), (-18.31, 22.63, -5.655), (-17.22, 22.63, -6.759), (-17.38, 22.63, -8.806), (-18.74, 22.63, -11.25), (-20.95, 22.63, -13.43), (-23.4, 22.63, -14.77), (-21.88, 22.63, -10.28)], [], [(0, 1, 12), (1, 2, 12), (2, 3, 12), (3, 4, 12), (4, 5, 12), (5, 6, 12), (6, 7, 12), (7, 8, 12), (8, 9, 12), (9, 10, 12), (10, 11, 12), (11, 0, 12)])
me_mesh_346.polygons.foreach_set('use_smooth', [True] * 12)
_k = set([(0, 1), (0, 11), (1, 2), (2, 3), (3, 4), (4, 5), (5, 6), (6, 7), (7, 8), (8, 9), (9, 10), (10, 11)])
me_mesh_346.attributes.new('sharp_edge', 'BOOLEAN', 'EDGE').data.foreach_set('value', [ (min(e.vertices), max(e.vertices)) in _k for e in me_mesh_346.edges])
_uv = me_mesh_346.uv_layers.new(name='map1')
_uv.uv.foreach_set('vector', [0.0, 0.0, 0.0, 0.0, 0.0, 0.0, 0.0, 0.0, 0.0, 0.0, 0.0, 0.0, 0.0, 0.0, 0.0, 0.0, 0.0, 0.0, 0.0, 0.0, 0.0, 0.0, 0.0, 0.0, 0.0, 0.0, 0.0, 0.0, 0.0, 0.0, 0.0, 0.0, 0.0, 0.0, 0.0, 0.0, 0.0, 0.0, 0.0, 0.0, 0.0, 0.0, 0.0, 0.0, 0.0, 0.0, 0.0, 0.0, 0.0, 0.0, 0.0, 0.0, 0.0, 0.0, 0.0, 0.0, 0.0, 0.0, 0.0, 0.0, 0.0, 0.0, 0.0, 0.0, 0.0, 0.0, 0.0, 0.0, 0.0, 0.0, 0.0, 0.0])
_uv.active_render = True
_uv = me_mesh_346.uv_layers.new(name='UVChannel_1')
_uv.uv.foreach_set('vector', [0.2752, 0.3841, 0.2877, 0.3841, 0.2814, 0.3841, 0.2877, 0.3841, 0.2985, 0.3841, 0.2814, 0.3841, 0.2985, 0.3841, 0.3047, 0.3841, 0.2814, 0.3841, 0.3047, 0.3841, 0.3047, 0.3841, 0.2814, 0.3841, 0.3047, 0.3841, 0.2985, 0.3841, 0.2814, 0.3841, 0.2985, 0.3841, 0.2877, 0.3841, 0.2814, 0.3841, 0.2877, 0.3841, 0.2752, 0.3841, 0.2814, 0.3841, 0.2752, 0.3841, 0.2644, 0.3841, 0.2814, 0.3841, 0.2644, 0.3841, 0.2581, 0.3841, 0.2814, 0.3841, 0.2581, 0.3841, 0.2581, 0.3841, 0.2814, 0.3841, 0.2581, 0.3841, 0.2644, 0.3841, 0.2814, 0.3841, 0.2644, 0.3841, 0.2752, 0.3841, 0.2814, 0.3841])
_ca = me_mesh_346.color_attributes.new('colorSet0', 'BYTE_COLOR', 'CORNER')
_ca.data.foreach_set('color', [0.0, 1.0, 0.0, 1.0, 0.0, 1.0, 0.0, 1.0, 0.0, 1.0, 0.0, 1.0, 0.0, 1.0, 0.0, 1.0, 0.0, 1.0, 0.0, 1.0, 0.0, 1.0, 0.0, 1.0, 0.0, 1.0, 0.0, 1.0, 0.0, 1.0, 0.0, 1.0, 0.0, 1.0, 0.0, 1.0, 0.0, 1.0, 0.0, 1.0, 0.0, 1.0, 0.0, 1.0, 0.0, 1.0, 0.0, 1.0, 0.0, 1.0, 0.0, 1.0, 0.0, 1.0, 0.0, 1.0, 0.0, 1.0, 0.0, 1.0, 0.0, 1.0, 0.0, 1.0, 0.0, 1.0, 0.0, 1.0, 0.0, 1.0, 0.0, 1.0, 0.0, 1.0, 0.0, 1.0, 0.0, 1.0, 0.0, 1.0, 0.0, 1.0, 0.0, 1.0, 0.0, 1.0, 0.0, 1.0, 0.0, 1.0, 0.0, 1.0, 0.0, 1.0, 0.0, 1.0, 0.0, 1.0, 0.0, 1.0, 0.0, 1.0, 0.0, 1.0, 0.0, 1.0, 0.0, 1.0, 0.0, 1.0, 0.0, 1.0, 0.0, 1.0, 0.0, 1.0, 0.0, 1.0, 0.0, 1.0, 0.0, 1.0, 0.0, 1.0, 0.0, 1.0, 0.0, 1.0, 0.0, 1.0, 0.0, 1.0, 0.0, 1.0, 0.0, 1.0, 0.0, 1.0, 0.0, 1.0, 0.0, 1.0, 0.0, 1.0])
me_mesh_346.materials.append(mat_green_light)
me_mesh_346.use_remesh_fix_poles = True
me_mesh_346.use_remesh_preserve_attributes = False
me_mesh_346.use_mirror_vertex_groups = False
me_mesh_346.update()
me_mesh_346.normals_split_custom_set([tuple(v) for v in zip(*[iter([-5.058e-07, 1.0, -6.297e-07, -1.556e-06, 1.0, 0.0, -1.351e-08, 1.0, -1.673e-07, -1.556e-06, 1.0, 0.0, -9.146e-07, 1.0, 0.0, -1.351e-08, 1.0, -1.673e-07, -9.146e-07, 1.0, 0.0, -9.941e-07, 1.0, 3.203e-07, -1.351e-08, 1.0, -1.673e-07, -9.941e-07, 1.0, 3.203e-07, -7.024e-07, 1.0, 8.485e-07, -1.351e-08, 1.0, -1.673e-07, -7.024e-07, 1.0, 8.485e-07, -1.974e-07, 1.0, 2.337e-07, -1.351e-08, 1.0, -1.673e-07, -1.974e-07, 1.0, 2.337e-07, -9.598e-07, 1.0, 2.135e-06, -1.351e-08, 1.0, -1.673e-07, -9.598e-07, 1.0, 2.135e-06, -3.848e-07, 1.0, 1.505e-06, -1.351e-08, 1.0, -1.673e-07, -3.848e-07, 1.0, 1.505e-06, 1.367e-06, 1.0, -1.23e-06, -1.351e-08, 1.0, -1.673e-07, 1.367e-06, 1.0, -1.23e-06, 9.941e-07, 1.0, -6.405e-07, -1.351e-08, 1.0, -1.673e-07, 9.941e-07, 1.0, -6.405e-07, 7.024e-07, 1.0, -1.169e-06, -1.351e-08, 1.0, -1.673e-07, 7.024e-07, 1.0, -1.169e-06, 1.577e-06, 1.0, -1.463e-06, -1.351e-08, 1.0, -1.673e-07, 1.577e-06, 1.0, -1.463e-06, -5.058e-07, 1.0, -6.297e-07, -1.351e-08, 1.0, -1.673e-07])] * 3)])
me_mesh_347 = bpy.data.meshes.new('Mesh.347')
me_mesh_347.from_pydata([(-23.41, 24.39, -11.0), (-24.21, 28.39, -10.0), (-21.21, 28.95, -9.149), (-20.61, 24.62, -10.48), (-25.95, 24.75, -13.65), (-27.17, 28.87, -12.92), (-24.97, 29.05, -12.1), (-23.92, 24.73, -13.03), (-18.22, 28.92, -5.557), (-18.02, 24.78, -7.314), (-20.22, 24.45, -8.035), (-20.58, 28.38, -6.597), (-25.3, 31.97, -8.051), (-22.37, 32.73, -6.844), (-20.64, 21.64, -10.8), (-23.01, 21.62, -11.08), (-28.69, 32.48, -11.19), (-26.35, 32.84, -10.03), (-23.32, 21.64, -12.84), (-25.12, 21.63, -13.33), (-18.47, 21.63, -8.18), (-20.42, 21.62, -8.7), (-21.45, 31.88, -4.405), (-18.96, 32.49, -2.973)], [], [(1, 2, 3, 0), (5, 6, 7, 4), (6, 1, 0, 7), (9, 10, 11, 8), (10, 3, 2, 11), (12, 13, 2, 1), (14, 15, 0, 3), (16, 17, 6, 5), (18, 19, 4, 7), (17, 12, 1, 6), (15, 18, 7, 0), (20, 21, 10, 9), (22, 23, 8, 11), (21, 14, 3, 10), (13, 22, 11, 2)])
me_mesh_347.polygons.foreach_set('use_smooth', [True] * 15)
_uv = me_mesh_347.uv_layers.new(name='map1')
_uv.uv.foreach_set('vector', [0.0, 0.0, 0.0, 0.0, 0.0, 0.0, 0.0, 0.0, 0.0, 0.0, 0.0, 0.0, 0.0, 0.0, 0.0, 0.0, 0.0, 0.0, 0.0, 0.0, 0.0, 0.0, 0.0, 0.0, 0.0, 0.0, 0.0, 0.0, 0.0, 0.0, 0.0, 0.0, 0.0, 0.0, 0.0, 0.0, 0.0, 0.0, 0.0, 0.0, 0.0, 0.0, 0.0, 0.0, 0.0, 0.0, 0.0, 0.0, 0.0, 0.0, 0.0, 0.0, 0.0, 0.0, 0.0, 0.0, 0.0, 0.0, 0.0, 0.0, 0.0, 0.0, 0.0, 0.0, 0.0, 0.0, 0.0, 0.0, 0.0, 0.0, 0.0, 0.0, 0.0, 0.0, 0.0, 0.0, 0.0, 0.0, 0.0, 0.0, 0.0, 0.0, 0.0, 0.0, 0.0, 0.0, 0.0, 0.0, 0.0, 0.0, 0.0, 0.0, 0.0, 0.0, 0.0, 0.0, 0.0, 0.0, 0.0, 0.0, 0.0, 0.0, 0.0, 0.0, 0.0, 0.0, 0.0, 0.0, 0.0, 0.0, 0.0, 0.0, 0.0, 0.0, 0.0, 0.0, 0.0, 0.0, 0.0, 0.0])
_uv.active_render = True
_uv = me_mesh_347.uv_layers.new(name='UVChannel_1')
_uv.uv.foreach_set('vector', [0.3467, 0.3699, 0.3273, 0.3711, 0.3267, 0.316, 0.346, 0.319, 0.3451, 0.3756, 0.3333, 0.3742, 0.3322, 0.3192, 0.3436, 0.3229, 0.3333, 0.3742, 0.3467, 0.3699, 0.346, 0.319, 0.3322, 0.3192, 0.3311, 0.3194, 0.3443, 0.3192, 0.3452, 0.3693, 0.3327, 0.3724, 0.3443, 0.3192, 0.3267, 0.316, 0.3273, 0.3711, 0.3452, 0.3693, 0.3592, 0.419, 0.3426, 0.4236, 0.3273, 0.3711, 0.3467, 0.3699, 0.3347, 0.2807, 0.3518, 0.2856, 0.346, 0.319, 0.3267, 0.316, 0.3592, 0.4255, 0.3484, 0.4268, 0.3333, 0.3742, 0.3451, 0.3756, 0.3398, 0.2822, 0.3504, 0.2853, 0.3436, 0.3229, 0.3322, 0.3192, 0.3484, 0.4268, 0.3592, 0.419, 0.3467, 0.3699, 0.3333, 0.3742, 0.3518, 0.2856, 0.3398, 0.2822, 0.3322, 0.3192, 0.346, 0.319, 0.3386, 0.2818, 0.3503, 0.2852, 0.3443, 0.3192, 0.3311, 0.3194, 0.3582, 0.4176, 0.3475, 0.4221, 0.3327, 0.3724, 0.3452, 0.3693, 0.3503, 0.2852, 0.3347, 0.2807, 0.3267, 0.316, 0.3443, 0.3192, 0.3426, 0.4236, 0.3582, 0.4176, 0.3452, 0.3693, 0.3273, 0.3711])
_ca = me_mesh_347.color_attributes.new('colorSet0', 'BYTE_COLOR', 'CORNER')
_ca.data.foreach_set('color', [0.0, 0.0, 1.0, 1.0, 0.0, 0.0, 1.0, 1.0, 0.0, 0.0, 1.0, 1.0, 0.0, 0.0, 1.0, 1.0, 0.0, 0.0, 1.0, 1.0, 0.0, 0.0, 1.0, 1.0, 0.0, 0.0, 1.0, 1.0, 0.0, 0.0, 1.0, 1.0, 0.0, 0.0, 1.0, 1.0, 0.0, 0.0, 1.0, 1.0, 0.0, 0.0, 1.0, 1.0, 0.0, 0.0, 1.0, 1.0, 0.0, 0.0, 1.0, 1.0, 0.0, 0.0, 1.0, 1.0, 0.0, 0.0, 1.0, 1.0, 0.0, 0.0, 1.0, 1.0, 0.0, 0.0, 1.0, 1.0, 0.0, 0.0, 1.0, 1.0, 0.0, 0.0, 1.0, 1.0, 0.0, 0.0, 1.0, 1.0, 0.0, 0.0, 1.0, 1.0, 0.0, 0.0, 1.0, 1.0, 0.0, 0.0, 1.0, 1.0, 0.0, 0.0, 1.0, 1.0, 0.0, 0.0, 1.0, 1.0, 0.0, 0.0, 1.0, 1.0, 0.0, 0.0, 1.0, 1.0, 0.0, 0.0, 1.0, 1.0, 0.0, 0.0, 1.0, 1.0, 0.0, 0.0, 1.0, 1.0, 0.0, 0.0, 1.0, 1.0, 0.0, 0.0, 1.0, 1.0, 0.0, 0.0, 1.0, 1.0, 0.0, 0.0, 1.0, 1.0, 0.0, 0.0, 1.0, 1.0, 0.0, 0.0, 1.0, 1.0, 0.0, 0.0, 1.0, 1.0, 0.0, 0.0, 1.0, 1.0, 0.0, 0.0, 1.0, 1.0, 0.0, 0.0, 1.0, 1.0, 0.0, 0.0, 1.0, 1.0, 0.0, 0.0, 1.0, 1.0, 0.0, 0.0, 1.0, 1.0, 0.0, 0.0, 1.0, 1.0, 0.0, 0.0, 1.0, 1.0, 0.0, 0.0, 1.0, 1.0, 0.0, 0.0, 1.0, 1.0, 0.0, 0.0, 1.0, 1.0, 0.0, 0.0, 1.0, 1.0, 0.0, 0.0, 1.0, 1.0, 0.0, 0.0, 1.0, 1.0, 0.0, 0.0, 1.0, 1.0, 0.0, 0.0, 1.0, 1.0, 0.0, 0.0, 1.0, 1.0, 0.0, 0.0, 1.0, 1.0, 0.0, 0.0, 1.0, 1.0, 0.0, 0.0, 1.0, 1.0, 0.0, 0.0, 1.0, 1.0, 0.0, 0.0, 1.0, 1.0, 0.0, 0.0, 1.0, 1.0])
me_mesh_347.materials.append(mat_blue_r)
me_mesh_347.use_remesh_fix_poles = True
me_mesh_347.use_remesh_preserve_attributes = False
me_mesh_347.use_mirror_vertex_groups = False
me_mesh_347.update()
me_mesh_347.normals_split_custom_set([tuple(v) for v in zip(*[iter([0.6404, 0.4327, -0.6345, 0.6571, 0.4041, -0.6364, 0.7042, 0.1598, -0.6917, 0.6847, 0.2388, -0.6886, 0.2961, 0.4084, -0.8635, 0.6606, 0.4117, -0.6278, 0.7011, 0.184, -0.6889, 0.2949, 0.148, -0.944, 0.6606, 0.4117, -0.6278, 0.6404, 0.4327, -0.6345, 0.6847, 0.2388, -0.6886, 0.7011, 0.184, -0.6889, 0.2695, 0.3072, -0.9127, 0.7377, 0.2197, -0.6384, 0.6981, 0.4237, -0.5772, 0.2647, 0.4981, -0.8257, 0.7377, 0.2197, -0.6384, 0.7042, 0.1598, -0.6917, 0.6571, 0.4041, -0.6364, 0.6981, 0.4237, -0.5772, 0.5796, 0.5406, -0.6098, 0.6608, 0.5102, -0.5504, 0.6571, 0.4041, -0.6364, 0.6404, 0.4327, -0.6345, 0.6906, 0.04072, -0.7221, 0.6576, 0.1435, -0.7395, 0.6847, 0.2388, -0.6886, 0.7042, 0.1598, -0.6917, 0.2864, 0.525, -0.8015, 0.6369, 0.5199, -0.5693, 0.6606, 0.4117, -0.6278, 0.2961, 0.4084, -0.8635, 0.7685, 0.09618, -0.6325, 0.2797, -0.01417, -0.96, 0.2949, 0.148, -0.944, 0.7011, 0.184, -0.6889, 0.6369, 0.5199, -0.5693, 0.5796, 0.5406, -0.6098, 0.6404, 0.4327, -0.6345, 0.6606, 0.4117, -0.6278, 0.6576, 0.1435, -0.7395, 0.7685, 0.09618, -0.6325, 0.7011, 0.184, -0.6889, 0.6847, 0.2388, -0.6886, 0.2632, 0.2127, -0.941, 0.8003, 0.1022, -0.5908, 0.7377, 0.2197, -0.6384, 0.2695, 0.3072, -0.9127, 0.6115, 0.5453, -0.5734, 0.2562, 0.581, -0.7726, 0.2647, 0.4981, -0.8257, 0.6981, 0.4237, -0.5772, 0.8003, 0.1022, -0.5908, 0.6906, 0.04072, -0.7221, 0.7042, 0.1598, -0.6917, 0.7377, 0.2197, -0.6384, 0.6608, 0.5102, -0.5504, 0.6115, 0.5453, -0.5734, 0.6981, 0.4237, -0.5772, 0.6571, 0.4041, -0.6364])] * 3)])
me_mesh_348 = bpy.data.meshes.new('Mesh.348')
me_mesh_348.from_pydata([(-29.52, -1.878, 42.66), (-29.31, -1.339, 42.58), (-30.85, -1.409, 40.23), (-31.23, -2.042, 40.21), (-28.57, -1.111, 42.24), (-29.88, -1.283, 40.26), (-26.67, -2.693, 43.75), (-21.71, -2.65, 44.74), (-21.71, -2.426, 45.13), (-26.99, -2.435, 44.13), (-28.57, -2.873, 42.22), (-29.31, -2.517, 42.57), (-21.71, -1.34, 44.74), (-26.67, -1.308, 43.75), (-26.99, -1.495, 44.13), (-21.71, -1.536, 45.13), (-21.71, -1.95, 45.27), (-27.09, -1.919, 44.26), (-29.88, -2.927, 40.24), (-30.85, -2.674, 40.22), (-26.38, -1.364, 43.4), (-27.79, -1.187, 41.96), (-28.56, -3.011, 40.28), (-27.79, -2.834, 41.94), (-21.71, -1.356, 44.4), (-26.38, -2.604, 43.39), (-21.71, -2.587, 44.4), (-28.56, -1.145, 40.3), (-13.89, -1.878, 42.66), (-12.18, -2.042, 40.21), (-12.56, -1.409, 40.23), (-14.1, -1.339, 42.58), (-14.84, -1.111, 42.24), (-13.53, -1.283, 40.26), (-16.74, -2.693, 43.75), (-16.42, -2.435, 44.13), (-14.84, -2.873, 42.22), (-14.1, -2.517, 42.57), (-16.42, -1.495, 44.13), (-16.74, -1.308, 43.75), (-16.32, -1.919, 44.26), (-13.53, -2.927, 40.24), (-12.56, -2.674, 40.22), (-17.03, -1.364, 43.4), (-15.62, -1.187, 41.96), (-14.85, -3.011, 40.28), (-15.62, -2.834, 41.94), (-17.03, -2.604, 43.39), (-14.85, -1.145, 40.3)], [], [(0, 1, 2, 3), (4, 5, 2, 1), (6, 7, 8, 9), (10, 6, 9, 11), (12, 13, 14, 15), (16, 15, 14, 17), (18, 10, 11, 19), (13, 4, 1, 14), (17, 14, 1, 0), (9, 17, 0, 11), (8, 16, 17, 9), (11, 0, 3, 19), (20, 21, 4, 13), (22, 23, 10, 18), (24, 20, 13, 12), (23, 25, 6, 10), (25, 26, 7, 6), (21, 27, 5, 4), (28, 29, 30, 31), (32, 31, 30, 33), (34, 35, 8, 7), (36, 37, 35, 34), (12, 15, 38, 39), (16, 40, 38, 15), (41, 42, 37, 36), (39, 38, 31, 32), (40, 28, 31, 38), (35, 37, 28, 40), (8, 35, 40, 16), (37, 42, 29, 28), (43, 39, 32, 44), (45, 41, 36, 46), (24, 12, 39, 43), (46, 36, 34, 47), (47, 34, 7, 26), (44, 32, 33, 48)])
me_mesh_348.polygons.foreach_set('use_smooth', [True] * 36)
_uv = me_mesh_348.uv_layers.new(name='map1')
_uv.uv.foreach_set('vector', [0.5344, 0.6256, 0.5337, 0.63, 0.5142, 0.6295, 0.5141, 0.6242, 0.5309, 0.6319, 0.5144, 0.6305, 0.5142, 0.6295, 0.5337, 0.63, 0.5434, 0.6188, 0.5516, 0.6192, 0.5549, 0.621, 0.5466, 0.6209, 0.5307, 0.6173, 0.5434, 0.6188, 0.5466, 0.6209, 0.5336, 0.6203, 0.5516, 0.63, 0.5435, 0.6303, 0.5466, 0.6288, 0.5549, 0.6284, 0.5561, 0.625, 0.5549, 0.6284, 0.5466, 0.6288, 0.5476, 0.6252, 0.5143, 0.6169, 0.5307, 0.6173, 0.5336, 0.6203, 0.5141, 0.619, 0.5435, 0.6303, 0.5309, 0.6319, 0.5337, 0.63, 0.5466, 0.6288, 0.5476, 0.6252, 0.5466, 0.6288, 0.5337, 0.63, 0.5344, 0.6256, 0.5466, 0.6209, 0.5476, 0.6252, 0.5344, 0.6256, 0.5336, 0.6203, 0.5549, 0.621, 0.5561, 0.625, 0.5476, 0.6252, 0.5466, 0.6209, 0.5336, 0.6203, 0.5344, 0.6256, 0.5141, 0.6242, 0.5141, 0.619, 0.5405, 0.6298, 0.5285, 0.6313, 0.5309, 0.6319, 0.5435, 0.6303, 0.5146, 0.6162, 0.5284, 0.6176, 0.5307, 0.6173, 0.5143, 0.6169, 0.5488, 0.6299, 0.5405, 0.6298, 0.5435, 0.6303, 0.5516, 0.63, 0.5284, 0.6176, 0.5405, 0.6195, 0.5434, 0.6188, 0.5307, 0.6173, 0.5405, 0.6195, 0.5488, 0.6197, 0.5516, 0.6192, 0.5434, 0.6188, 0.5285, 0.6313, 0.5147, 0.6317, 0.5144, 0.6305, 0.5309, 0.6319, 0.5344, 0.6256, 0.5141, 0.6242, 0.5142, 0.6295, 0.5337, 0.63, 0.5309, 0.6319, 0.5337, 0.63, 0.5142, 0.6295, 0.5144, 0.6305, 0.5434, 0.6188, 0.5466, 0.6209, 0.5549, 0.621, 0.5516, 0.6192, 0.5307, 0.6173, 0.5336, 0.6203, 0.5466, 0.6209, 0.5434, 0.6188, 0.5516, 0.63, 0.5549, 0.6284, 0.5466, 0.6288, 0.5435, 0.6303, 0.5561, 0.625, 0.5476, 0.6252, 0.5466, 0.6288, 0.5549, 0.6284, 0.5143, 0.6169, 0.5141, 0.619, 0.5336, 0.6203, 0.5307, 0.6173, 0.5435, 0.6303, 0.5466, 0.6288, 0.5337, 0.63, 0.5309, 0.6319, 0.5476, 0.6252, 0.5344, 0.6256, 0.5337, 0.63, 0.5466, 0.6288, 0.5466, 0.6209, 0.5336, 0.6203, 0.5344, 0.6256, 0.5476, 0.6252, 0.5549, 0.621, 0.5466, 0.6209, 0.5476, 0.6252, 0.5561, 0.625, 0.5336, 0.6203, 0.5141, 0.619, 0.5141, 0.6242, 0.5344, 0.6256, 0.5405, 0.6298, 0.5435, 0.6303, 0.5309, 0.6319, 0.5285, 0.6313, 0.5146, 0.6162, 0.5143, 0.6169, 0.5307, 0.6173, 0.5284, 0.6176, 0.5488, 0.6299, 0.5516, 0.63, 0.5435, 0.6303, 0.5405, 0.6298, 0.5284, 0.6176, 0.5307, 0.6173, 0.5434, 0.6188, 0.5405, 0.6195, 0.5405, 0.6195, 0.5434, 0.6188, 0.5516, 0.6192, 0.5488, 0.6197, 0.5285, 0.6313, 0.5309, 0.6319, 0.5144, 0.6305, 0.5147, 0.6317])
_uv.active_render = True
_uv = me_mesh_348.uv_layers.new(name='UVChannel_1')
_uv.uv.foreach_set('vector', [0.0, 0.0, 0.0, 0.0, 0.0, 0.0, 0.0, 0.0, 0.0, 0.0, 0.0, 0.0, 0.0, 0.0, 0.0, 0.0, 0.0, 0.0, 0.0, 0.0, 0.0, 0.0, 0.0, 0.0, 0.0, 0.0, 0.0, 0.0, 0.0, 0.0, 0.0, 0.0, 0.0, 0.0, 0.0, 0.0, 0.0, 0.0, 0.0, 0.0, 0.0, 0.0, 0.0, 0.0, 0.0, 0.0, 0.0, 0.0, 0.0, 0.0, 0.0, 0.0, 0.0, 0.0, 0.0, 0.0, 0.0, 0.0, 0.0, 0.0, 0.0, 0.0, 0.0, 0.0, 0.0, 0.0, 0.0, 0.0, 0.0, 0.0, 0.0, 0.0, 0.0, 0.0, 0.0, 0.0, 0.0, 0.0, 0.0, 0.0, 0.0, 0.0, 0.0, 0.0, 0.0, 0.0, 0.0, 0.0, 0.0, 0.0, 0.0, 0.0, 0.0, 0.0, 0.0, 0.0, 0.0, 0.0, 0.0, 0.0, 0.0, 0.0, 0.0, 0.0, 0.0, 0.0, 0.0, 0.0, 0.0, 0.0, 0.0, 0.0, 0.0, 0.0, 0.0, 0.0, 0.0, 0.0, 0.0, 0.0, 0.0, 0.0, 0.0, 0.0, 0.0, 0.0, 0.0, 0.0, 0.0, 0.0, 0.0, 0.0, 0.0, 0.0, 0.0, 0.0, 0.0, 0.0, 0.0, 0.0, 0.0, 0.0, 0.0, 0.0, 0.0, 0.0, 0.0, 0.0, 0.0, 0.0, 0.0, 0.0, 0.0, 0.0, 0.0, 0.0, 0.0, 0.0, 0.0, 0.0, 0.0, 0.0, 0.0, 0.0, 0.0, 0.0, 0.0, 0.0, 0.0, 0.0, 0.0, 0.0, 0.0, 0.0, 0.0, 0.0, 0.0, 0.0, 0.0, 0.0, 0.0, 0.0, 0.0, 0.0, 0.0, 0.0, 0.0, 0.0, 0.0, 0.0, 0.0, 0.0, 0.0, 0.0, 0.0, 0.0, 0.0, 0.0, 0.0, 0.0, 0.0, 0.0, 0.0, 0.0, 0.0, 0.0, 0.0, 0.0, 0.0, 0.0, 0.0, 0.0, 0.0, 0.0, 0.0, 0.0, 0.0, 0.0, 0.0, 0.0, 0.0, 0.0, 0.0, 0.0, 0.0, 0.0, 0.0, 0.0, 0.0, 0.0, 0.0, 0.0, 0.0, 0.0, 0.0, 0.0, 0.0, 0.0, 0.0, 0.0, 0.0, 0.0, 0.0, 0.0, 0.0, 0.0, 0.0, 0.0, 0.0, 0.0, 0.0, 0.0, 0.0, 0.0, 0.0, 0.0, 0.0, 0.0, 0.0, 0.0, 0.0, 0.0, 0.0, 0.0, 0.0, 0.0, 0.0, 0.0, 0.0, 0.0, 0.0, 0.0, 0.0, 0.0, 0.0, 0.0, 0.0, 0.0, 0.0, 0.0, 0.0, 0.0, 0.0, 0.0, 0.0, 0.0, 0.0, 0.0])
_ca = me_mesh_348.color_attributes.new('colorSet0', 'BYTE_COLOR', 'CORNER')
_ca.data.foreach_set('color', [1.0, 1.0, 1.0, 1.0, 1.0, 1.0, 1.0, 1.0, 1.0, 1.0, 1.0, 1.0, 1.0, 1.0, 1.0, 1.0, 1.0, 1.0, 1.0, 1.0, 1.0, 1.0, 1.0, 1.0, 1.0, 1.0, 1.0, 1.0, 1.0, 1.0, 1.0, 1.0, 1.0, 1.0, 1.0, 1.0, 1.0, 1.0, 1.0, 1.0, 1.0, 1.0, 1.0, 1.0, 1.0, 1.0, 1.0, 1.0, 1.0, 1.0, 1.0, 1.0, 1.0, 1.0, 1.0, 1.0, 1.0, 1.0, 1.0, 1.0, 1.0, 1.0, 1.0, 1.0, 1.0, 1.0, 1.0, 1.0, 1.0, 1.0, 1.0, 1.0, 1.0, 1.0, 1.0, 1.0, 1.0, 1.0, 1.0, 1.0, 1.0, 1.0, 1.0, 1.0, 1.0, 1.0, 1.0, 1.0, 1.0, 1.0, 1.0, 1.0, 1.0, 1.0, 1.0, 1.0, 1.0, 1.0, 1.0, 1.0, 1.0, 1.0, 1.0, 1.0, 1.0, 1.0, 1.0, 1.0, 1.0, 1.0, 1.0, 1.0, 1.0, 1.0, 1.0, 1.0, 1.0, 1.0, 1.0, 1.0, 1.0, 1.0, 1.0, 1.0, 1.0, 1.0, 1.0, 1.0, 1.0, 1.0, 1.0, 1.0, 1.0, 1.0, 1.0, 1.0, 1.0, 1.0, 1.0, 1.0, 1.0, 1.0, 1.0, 1.0, 1.0, 1.0, 1.0, 1.0, 1.0, 1.0, 1.0, 1.0, 1.0, 1.0, 1.0, 1.0, 1.0, 1.0, 1.0, 1.0, 1.0, 1.0, 1.0, 1.0, 1.0, 1.0, 1.0, 1.0, 1.0, 1.0, 1.0, 1.0, 1.0, 1.0, 1.0, 1.0, 1.0, 1.0, 1.0, 1.0, 1.0, 1.0, 1.0, 1.0, 1.0, 1.0, 1.0, 1.0, 1.0, 1.0, 1.0, 1.0, 1.0, 1.0, 1.0, 1.0, 1.0, 1.0, 1.0, 1.0, 1.0, 1.0, 1.0, 1.0, 1.0, 1.0, 1.0, 1.0, 1.0, 1.0, 1.0, 1.0, 1.0, 1.0, 1.0, 1.0, 1.0, 1.0, 1.0, 1.0, 1.0, 1.0, 1.0, 1.0, 1.0, 1.0, 1.0, 1.0, 1.0, 1.0, 1.0, 1.0, 1.0, 1.0, 1.0, 1.0, 1.0, 1.0, 1.0, 1.0, 1.0, 1.0, 1.0, 1.0, 1.0, 1.0, 1.0, 1.0, 1.0, 1.0, 1.0, 1.0, 1.0, 1.0, 1.0, 1.0, 1.0, 1.0, 1.0, 1.0, 1.0, 1.0, 1.0, 1.0, 1.0, 1.0, 1.0, 1.0, 1.0, 1.0, 1.0, 1.0, 1.0, 1.0, 1.0, 1.0, 1.0, 1.0, 1.0, 1.0, 1.0, 1.0, 1.0, 1.0, 1.0, 1.0, 1.0, 1.0, 1.0, 1.0, 1.0, 1.0, 1.0, 1.0, 1.0, 1.0, 1.0, 1.0, 1.0, 1.0, 1.0, 1.0, 1.0, 1.0, 1.0, 1.0, 1.0, 1.0, 1.0, 1.0, 1.0, 1.0, 1.0, 1.0, 1.0, 1.0, 1.0, 1.0, 1.0, 1.0, 1.0, 1.0, 1.0, 1.0, 1.0, 1.0, 1.0, 1.0, 1.0, 1.0, 1.0, 1.0, 1.0, 1.0, 1.0, 1.0, 1.0, 1.0, 1.0, 1.0, 1.0, 1.0, 1.0, 1.0, 1.0, 1.0, 1.0, 1.0, 1.0, 1.0, 1.0, 1.0, 1.0, 1.0, 1.0, 1.0, 1.0, 1.0, 1.0, 1.0, 1.0, 1.0, 1.0, 1.0, 1.0, 1.0, 1.0, 1.0, 1.0, 1.0, 1.0, 1.0, 1.0, 1.0, 1.0, 1.0, 1.0, 1.0, 1.0, 1.0, 1.0, 1.0, 1.0, 1.0, 1.0, 1.0, 1.0, 1.0, 1.0, 1.0, 1.0, 1.0, 1.0, 1.0, 1.0, 1.0, 1.0, 1.0, 1.0, 1.0, 1.0, 1.0, 1.0, 1.0, 1.0, 1.0, 1.0, 1.0, 1.0, 1.0, 1.0, 1.0, 1.0, 1.0, 1.0, 1.0, 1.0, 1.0, 1.0, 1.0, 1.0, 1.0, 1.0, 1.0, 1.0, 1.0, 1.0, 1.0, 1.0, 1.0, 1.0, 1.0, 1.0, 1.0, 1.0, 1.0, 1.0, 1.0, 1.0, 1.0, 1.0, 1.0, 1.0, 1.0, 1.0, 1.0, 1.0, 1.0, 1.0, 1.0, 1.0, 1.0, 1.0, 1.0, 1.0, 1.0, 1.0, 1.0, 1.0, 1.0, 1.0, 1.0, 1.0, 1.0, 1.0, 1.0, 1.0, 1.0, 1.0, 1.0, 1.0, 1.0, 1.0, 1.0, 1.0, 1.0, 1.0, 1.0, 1.0, 1.0, 1.0, 1.0, 1.0, 1.0, 1.0, 1.0, 1.0, 1.0, 1.0, 1.0, 1.0, 1.0, 1.0, 1.0, 1.0, 1.0, 1.0, 1.0, 1.0, 1.0, 1.0, 1.0, 1.0, 1.0, 1.0, 1.0, 1.0, 1.0, 1.0, 1.0, 1.0, 1.0, 1.0, 1.0, 1.0, 1.0, 1.0, 1.0, 1.0, 1.0, 1.0, 1.0, 1.0, 1.0, 1.0, 1.0, 1.0, 1.0, 1.0, 1.0, 1.0, 1.0, 1.0, 1.0, 1.0, 1.0, 1.0, 1.0, 1.0, 1.0, 1.0, 1.0, 1.0, 1.0, 1.0, 1.0, 1.0, 1.0, 1.0, 1.0, 1.0, 1.0, 1.0, 1.0, 1.0, 1.0, 1.0, 1.0, 1.0, 1.0, 1.0, 1.0, 1.0, 1.0, 1.0, 1.0, 1.0, 1.0, 1.0, 1.0, 1.0, 1.0, 1.0, 1.0, 1.0, 1.0])
me_mesh_348.materials.append(mat_black)
me_mesh_348.use_remesh_fix_poles = True
me_mesh_348.use_remesh_preserve_attributes = False
me_mesh_348.use_mirror_vertex_groups = False
me_mesh_348.update()
me_mesh_348.normals_split_custom_set([tuple(v) for v in zip(*[iter([-0.6975, 0.01771, 0.7164, -0.4569, 0.7527, 0.4741, -0.5355, 0.782, 0.319, -0.8262, 0.01452, 0.5632, -0.06441, 0.9937, 0.09172, -0.1108, 0.9935, 0.0265, -0.5355, 0.782, 0.319, -0.4569, 0.7527, 0.4741, -0.04331, -0.9815, 0.1865, -2.165e-05, -0.9866, 0.1634, -2.793e-06, -0.618, 0.7862, -0.2832, -0.6323, 0.7211, -0.1071, -0.9775, 0.1818, -0.04331, -0.9815, 0.1865, -0.2832, -0.6323, 0.7211, -0.4933, -0.6832, 0.5384, -2.007e-06, 0.9857, 0.1685, -0.02201, 0.9864, 0.163, -0.252, 0.6882, 0.6804, -4.808e-07, 0.6698, 0.7426, -2.83e-07, 0.02183, 0.9998, -4.808e-07, 0.6698, 0.7426, -0.252, 0.6882, 0.6804, -0.3724, 0.0212, 0.9278, -0.1516, -0.9762, 0.1549, -0.1071, -0.9775, 0.1818, -0.4933, -0.6832, 0.5384, -0.5627, -0.7134, 0.4176, -0.02201, 0.9864, 0.163, -0.06441, 0.9937, 0.09172, -0.4569, 0.7527, 0.4741, -0.252, 0.6882, 0.6804, -0.3724, 0.0212, 0.9278, -0.252, 0.6882, 0.6804, -0.4569, 0.7527, 0.4741, -0.6975, 0.01771, 0.7164, -0.2832, -0.6323, 0.7211, -0.3724, 0.0212, 0.9278, -0.6975, 0.01771, 0.7164, -0.4933, -0.6832, 0.5384, -2.793e-06, -0.618, 0.7862, -2.83e-07, 0.02183, 0.9998, -0.3724, 0.0212, 0.9278, -0.2832, -0.6323, 0.7211, -0.4933, -0.6832, 0.5384, -0.6975, 0.01771, 0.7164, -0.8262, 0.01452, 0.5632, -0.5627, -0.7134, 0.4176, 0.07049, 0.9962, -0.05101, 0.0439, 0.999, -0.0127, -0.06441, 0.9937, 0.09172, -0.02201, 0.9864, 0.163, -0.01356, -0.9974, 0.07122, 0.05339, -0.9979, 0.03721, -0.1071, -0.9775, 0.1818, -0.1516, -0.9762, 0.1549, -4.709e-08, 0.9956, -0.09414, 0.07049, 0.9962, -0.05101, -0.02201, 0.9864, 0.163, -2.007e-06, 0.9857, 0.1685, 0.05339, -0.9979, 0.03721, 0.08351, -0.9919, -0.09598, -0.04331, -0.9815, 0.1865, -0.1071, -0.9775, 0.1818, 0.08351, -0.9919, -0.09598, 4.406e-08, -0.981, -0.1942, -2.165e-05, -0.9866, 0.1634, -0.04331, -0.9815, 0.1865, 0.0439, 0.999, -0.0127, -0.03127, 0.9994, -0.01761, -0.1108, 0.9935, 0.0265, -0.06441, 0.9937, 0.09172, 0.6974, 0.01768, 0.7164, 0.8262, 0.01446, 0.5632, 0.5355, 0.782, 0.319, 0.4569, 0.7527, 0.4741, 0.06441, 0.9937, 0.09171, 0.4569, 0.7527, 0.4741, 0.5355, 0.782, 0.319, 0.1108, 0.9935, 0.02649, 0.0433, -0.9815, 0.1865, 0.2831, -0.6323, 0.7211, -2.793e-06, -0.618, 0.7862, -2.165e-05, -0.9866, 0.1634, 0.1071, -0.9775, 0.1818, 0.4933, -0.6832, 0.5384, 0.2831, -0.6323, 0.7211, 0.0433, -0.9815, 0.1865, -2.007e-06, 0.9857, 0.1685, -4.808e-07, 0.6698, 0.7426, 0.252, 0.6882, 0.6804, 0.022, 0.9864, 0.163, -2.83e-07, 0.02183, 0.9998, 0.3724, 0.0212, 0.9278, 0.252, 0.6882, 0.6804, -4.808e-07, 0.6698, 0.7426, 0.1516, -0.9762, 0.1549, 0.5627, -0.7134, 0.4176, 0.4933, -0.6832, 0.5384, 0.1071, -0.9775, 0.1818, 0.022, 0.9864, 0.163, 0.252, 0.6882, 0.6804, 0.4569, 0.7527, 0.4741, 0.06441, 0.9937, 0.09171, 0.3724, 0.0212, 0.9278, 0.6974, 0.01768, 0.7164, 0.4569, 0.7527, 0.4741, 0.252, 0.6882, 0.6804, 0.2831, -0.6323, 0.7211, 0.4933, -0.6832, 0.5384, 0.6974, 0.01768, 0.7164, 0.3724, 0.0212, 0.9278, -2.793e-06, -0.618, 0.7862, 0.2831, -0.6323, 0.7211, 0.3724, 0.0212, 0.9278, -2.83e-07, 0.02183, 0.9998, 0.4933, -0.6832, 0.5384, 0.5627, -0.7134, 0.4176, 0.8262, 0.01446, 0.5632, 0.6974, 0.01768, 0.7164, -0.07049, 0.9962, -0.051, 0.022, 0.9864, 0.163, 0.06441, 0.9937, 0.09171, -0.0439, 0.999, -0.01269, 0.01356, -0.9974, 0.07122, 0.1516, -0.9762, 0.1549, 0.1071, -0.9775, 0.1818, -0.05343, -0.9979, 0.03718, -4.709e-08, 0.9956, -0.09414, -2.007e-06, 0.9857, 0.1685, 0.022, 0.9864, 0.163, -0.07049, 0.9962, -0.051, -0.05343, -0.9979, 0.03718, 0.1071, -0.9775, 0.1818, 0.0433, -0.9815, 0.1865, -0.0835, -0.9919, -0.09602, -0.0835, -0.9919, -0.09602, 0.0433, -0.9815, 0.1865, -2.165e-05, -0.9866, 0.1634, 4.406e-08, -0.981, -0.1942, -0.0439, 0.999, -0.01269, 0.06441, 0.9937, 0.09171, 0.1108, 0.9935, 0.02649, 0.03127, 0.9994, -0.01761])] * 3)])
me_mesh_349 = bpy.data.meshes.new('Mesh.349')
me_mesh_349.from_pydata([(-54.03, 8.311, 36.08), (10.62, 8.311, 36.08), (10.62, -11.49, 36.08), (-54.03, -11.49, 36.08), (10.62, 8.311, 39.19), (10.62, -11.49, 39.19), (-53.65, 7.94, 40.08), (10.24, 7.94, 40.08), (-54.03, 8.311, 39.19), (-54.03, -11.49, 39.19), (-52.8, -10.23, 40.45), (-52.8, 7.055, 40.45), (-53.65, -11.12, 40.08), (9.385, 7.055, 40.45), (9.385, -10.23, 40.45), (10.24, -11.12, 40.08)], [], [(0, 1, 2, 3), (4, 5, 2, 1), (6, 7, 4, 8), (2, 5, 9, 3), (10, 11, 6, 12), (13, 14, 15, 7), (14, 10, 12, 15), (11, 13, 7, 6), (8, 4, 1, 0), (12, 6, 8, 9), (15, 12, 9, 5), (7, 15, 5, 4), (3, 9, 8, 0), (14, 13, 11, 10)])
me_mesh_349.polygons.foreach_set('use_smooth', [True] * 14)
_k = set([(0, 1), (0, 3), (0, 8), (1, 2), (1, 4), (2, 3), (2, 5), (3, 9), (4, 5), (4, 7), (4, 8), (5, 9), (5, 15), (6, 7), (6, 8), (6, 11), (6, 12), (7, 13), (7, 15), (8, 9), (9, 12), (10, 11), (10, 12), (10, 14), (11, 13), (12, 15), (13, 14), (14, 15)])
me_mesh_349.attributes.new('sharp_edge', 'BOOLEAN', 'EDGE').data.foreach_set('value', [ (min(e.vertices), max(e.vertices)) in _k for e in me_mesh_349.edges])
_uv = me_mesh_349.uv_layers.new(name='map1')
_uv.uv.foreach_set('vector', [0.2586, 0.497, 0.2586, 0.497, 0.2586, 0.4418, 0.2586, 0.4418, 0.2567, 0.497, 0.2567, 0.4418, 0.2586, 0.4418, 0.2586, 0.497, 0.2562, 0.496, 0.2562, 0.496, 0.2567, 0.497, 0.2567, 0.497, 0.2586, 0.4418, 0.2567, 0.4418, 0.2567, 0.4418, 0.2586, 0.4418, 0.256, 0.4453, 0.256, 0.4935, 0.2562, 0.496, 0.2562, 0.4428, 0.256, 0.4935, 0.256, 0.4453, 0.2562, 0.4428, 0.2562, 0.496, 0.256, 0.4453, 0.256, 0.4453, 0.2562, 0.4428, 0.2562, 0.4428, 0.256, 0.4935, 0.256, 0.4935, 0.2562, 0.496, 0.2562, 0.496, 0.2567, 0.497, 0.2567, 0.497, 0.2586, 0.497, 0.2586, 0.497, 0.2562, 0.4428, 0.2562, 0.496, 0.2567, 0.497, 0.2567, 0.4418, 0.2562, 0.4428, 0.2562, 0.4428, 0.2567, 0.4418, 0.2567, 0.4418, 0.2562, 0.496, 0.2562, 0.4428, 0.2567, 0.4418, 0.2567, 0.497, 0.2586, 0.4418, 0.2567, 0.4418, 0.2567, 0.497, 0.2586, 0.497, 0.256, 0.4453, 0.256, 0.4935, 0.256, 0.4935, 0.256, 0.4453])
_uv.active_render = True
_uv = me_mesh_349.uv_layers.new(name='UVChannel_1')
_uv.uv.foreach_set('vector', [0.0, 0.0, 0.0, 0.0, 0.0, 0.0, 0.0, 0.0, 0.0, 0.0, 0.0, 0.0, 0.0, 0.0, 0.0, 0.0, 0.0, 0.0, 0.0, 0.0, 0.0, 0.0, 0.0, 0.0, 0.0, 0.0, 0.0, 0.0, 0.0, 0.0, 0.0, 0.0, 0.0, 0.0, 0.0, 0.0, 0.0, 0.0, 0.0, 0.0, 0.0, 0.0, 0.0, 0.0, 0.0, 0.0, 0.0, 0.0, 0.0, 0.0, 0.0, 0.0, 0.0, 0.0, 0.0, 0.0, 0.0, 0.0, 0.0, 0.0, 0.0, 0.0, 0.0, 0.0, 0.0, 0.0, 0.0, 0.0, 0.0, 0.0, 0.0, 0.0, 0.0, 0.0, 0.0, 0.0, 0.0, 0.0, 0.0, 0.0, 0.0, 0.0, 0.0, 0.0, 0.0, 0.0, 0.0, 0.0, 0.0, 0.0, 0.0, 0.0, 0.0, 0.0, 0.0, 0.0, 0.0, 0.0, 0.0, 0.0, 0.0, 0.0, 0.0, 0.0, 0.0, 0.0, 0.0, 0.0, 0.0, 0.0, 0.0, 0.0])
_ca = me_mesh_349.color_attributes.new('colorSet0', 'BYTE_COLOR', 'CORNER')
_ca.data.foreach_set('color', [1.0, 1.0, 1.0, 1.0, 1.0, 1.0, 1.0, 1.0, 1.0, 1.0, 1.0, 1.0, 1.0, 1.0, 1.0, 1.0, 1.0, 1.0, 1.0, 1.0, 1.0, 1.0, 1.0, 1.0, 1.0, 1.0, 1.0, 1.0, 1.0, 1.0, 1.0, 1.0, 1.0, 1.0, 1.0, 1.0, 1.0, 1.0, 1.0, 1.0, 1.0, 1.0, 1.0, 1.0, 1.0, 1.0, 1.0, 1.0, 1.0, 1.0, 1.0, 1.0, 1.0, 1.0, 1.0, 1.0, 1.0, 1.0, 1.0, 1.0, 1.0, 1.0, 1.0, 1.0, 1.0, 1.0, 1.0, 1.0, 1.0, 1.0, 1.0, 1.0, 1.0, 1.0, 1.0, 1.0, 1.0, 1.0, 1.0, 1.0, 1.0, 1.0, 1.0, 1.0, 1.0, 1.0, 1.0, 1.0, 1.0, 1.0, 1.0, 1.0, 1.0, 1.0, 1.0, 1.0, 1.0, 1.0, 1.0, 1.0, 1.0, 1.0, 1.0, 1.0, 1.0, 1.0, 1.0, 1.0, 1.0, 1.0, 1.0, 1.0, 1.0, 1.0, 1.0, 1.0, 1.0, 1.0, 1.0, 1.0, 1.0, 1.0, 1.0, 1.0, 1.0, 1.0, 1.0, 1.0, 1.0, 1.0, 1.0, 1.0, 1.0, 1.0, 1.0, 1.0, 1.0, 1.0, 1.0, 1.0, 1.0, 1.0, 1.0, 1.0, 1.0, 1.0, 1.0, 1.0, 1.0, 1.0, 1.0, 1.0, 1.0, 1.0, 1.0, 1.0, 1.0, 1.0, 1.0, 1.0, 1.0, 1.0, 1.0, 1.0, 1.0, 1.0, 1.0, 1.0, 1.0, 1.0, 1.0, 1.0, 1.0, 1.0, 1.0, 1.0, 1.0, 1.0, 1.0, 1.0, 1.0, 1.0, 1.0, 1.0, 1.0, 1.0, 1.0, 1.0, 1.0, 1.0, 1.0, 1.0, 1.0, 1.0, 1.0, 1.0, 1.0, 1.0, 1.0, 1.0, 1.0, 1.0, 1.0, 1.0, 1.0, 1.0, 1.0, 1.0, 1.0, 1.0, 1.0, 1.0, 1.0, 1.0, 1.0, 1.0, 1.0, 1.0, 1.0, 1.0, 1.0, 1.0, 1.0, 1.0])
me_mesh_349.materials.append(mat_white)
me_mesh_349.use_remesh_fix_poles = True
me_mesh_349.use_remesh_preserve_attributes = False
me_mesh_349.use_mirror_vertex_groups = False
me_mesh_349.update()
me_mesh_349.normals_split_custom_set([tuple(v) for v in zip(*[iter([0.0, 0.0, -1.0, 0.0, 0.0, -1.0, 0.0, 0.0, -1.0, 0.0, 0.0, -1.0, 1.0, 0.0, 0.0, 1.0, 0.0, 0.0, 1.0, 0.0, 0.0, 1.0, 0.0, 0.0, 0.0, 0.9238, 0.3828, 0.0, 0.9238, 0.3828, 0.0, 0.9238, 0.3828, 0.0, 0.9238, 0.3828, 0.0, -1.0, 0.0, 0.0, -1.0, 0.0, 0.0, -1.0, 0.0, 0.0, -1.0, 0.0, -0.3962, 0.0, 0.9182, -0.3962, 0.0, 0.9182, -0.3962, 0.0, 0.9182, -0.3962, 0.0, 0.9182, 0.3962, 0.0, 0.9182, 0.3962, 0.0, 0.9182, 0.3962, 0.0, 0.9182, 0.3962, 0.0, 0.9182, 0.0, -0.3865, 0.9223, 0.0, -0.3865, 0.9223, 0.0, -0.3865, 0.9223, 0.0, -0.3865, 0.9223, 0.0, 0.3865, 0.9223, 0.0, 0.3865, 0.9223, 0.0, 0.3865, 0.9223, 0.0, 0.3865, 0.9223, 0.0, 1.0, 0.0, 0.0, 1.0, 0.0, 0.0, 1.0, 0.0, 0.0, 1.0, 0.0, -0.9239, -2.118e-06, 0.3827, -0.9239, -2.118e-06, 0.3827, -0.9239, -2.118e-06, 0.3827, -0.9239, -2.118e-06, 0.3827, 0.0, -0.9239, 0.3827, 0.0, -0.9239, 0.3827, 0.0, -0.9239, 0.3827, 0.0, -0.9239, 0.3827, 0.9239, -3.609e-06, 0.3827, 0.9239, -3.609e-06, 0.3827, 0.9239, -3.609e-06, 0.3827, 0.9239, -3.609e-06, 0.3827, -1.0, 1.491e-06, 9.836e-06, -1.0, 1.491e-06, 9.836e-06, -1.0, 1.491e-06, 9.836e-06, -1.0, 1.491e-06, 9.836e-06, 0.0, 0.0, 1.0, 0.0, 0.0, 1.0, 0.0, 0.0, 1.0, 0.0, 0.0, 1.0])] * 3)])
me_mesh_350 = bpy.data.meshes.new('Mesh.350')
me_mesh_350.from_pydata([(-49.08, 7.52, 33.23), (5.665, 7.52, 33.23), (5.665, -9.471, 33.23), (-49.08, -9.471, 33.23), (-49.08, 7.52, -41.09), (-49.08, -9.471, -41.09), (-52.03, -10.63, -43.8), (-52.03, -10.63, 36.08), (-52.03, 7.52, 36.08), (-52.03, 7.52, -43.8), (8.624, 7.52, 36.08), (8.624, 7.52, -43.8), (5.665, 7.52, -41.09), (5.665, -9.471, -41.09), (8.624, -10.63, -43.8), (8.624, -10.63, 36.08)], [], [(0, 1, 2, 3), (4, 0, 3, 5), (6, 7, 8, 9), (0, 8, 10, 1), (1, 10, 11, 12), (12, 11, 9, 4), (9, 8, 0, 4), (1, 12, 13, 2), (2, 13, 5, 3), (7, 6, 14, 15), (10, 15, 14, 11), (5, 13, 12, 4)])
me_mesh_350.polygons.foreach_set('use_smooth', [True] * 12)
_k = set([(0, 1), (0, 3), (0, 4), (1, 2), (1, 10), (1, 12), (2, 3), (2, 13), (3, 5), (4, 5), (4, 9), (4, 12), (5, 13), (6, 7), (8, 9), (10, 11), (12, 13), (14, 15)])
me_mesh_350.attributes.new('sharp_edge', 'BOOLEAN', 'EDGE').data.foreach_set('value', [ (min(e.vertices), max(e.vertices)) in _k for e in me_mesh_350.edges])
_uv = me_mesh_350.uv_layers.new(name='map1')
_uv.uv.foreach_set('vector', [0.1946, 0.259, 0.1946, 0.259, 0.1946, 0.2102, 0.1946, 0.2102, 0.2436, 0.259, 0.1946, 0.259, 0.1946, 0.2102, 0.2436, 0.2102, 0.2454, 0.2069, 0.1927, 0.2069, 0.1927, 0.259, 0.2454, 0.259, 0.1946, 0.259, 0.1927, 0.259, 0.1927, 0.259, 0.1946, 0.259, 0.1946, 0.259, 0.1927, 0.259, 0.2454, 0.259, 0.2436, 0.259, 0.2436, 0.259, 0.2454, 0.259, 0.2454, 0.259, 0.2436, 0.259, 0.2454, 0.259, 0.1927, 0.259, 0.1946, 0.259, 0.2436, 0.259, 0.1946, 0.259, 0.2436, 0.259, 0.2436, 0.2102, 0.1946, 0.2102, 0.1946, 0.2102, 0.2436, 0.2102, 0.2436, 0.2102, 0.1946, 0.2102, 0.1927, 0.2069, 0.2454, 0.2069, 0.2454, 0.2069, 0.1927, 0.2069, 0.1927, 0.259, 0.1927, 0.2069, 0.2454, 0.2069, 0.2454, 0.259, 0.2436, 0.2102, 0.2436, 0.2102, 0.2436, 0.259, 0.2436, 0.259])
_uv.active_render = True
_uv = me_mesh_350.uv_layers.new(name='UVChannel_1')
_uv.uv.foreach_set('vector', [0.0, 0.0, 0.0, 0.0, 0.0, 0.0, 0.0, 0.0, 0.0, 0.0, 0.0, 0.0, 0.0, 0.0, 0.0, 0.0, 0.0, 0.0, 0.0, 0.0, 0.0, 0.0, 0.0, 0.0, 0.0, 0.0, 0.0, 0.0, 0.0, 0.0, 0.0, 0.0, 0.0, 0.0, 0.0, 0.0, 0.0, 0.0, 0.0, 0.0, 0.0, 0.0, 0.0, 0.0, 0.0, 0.0, 0.0, 0.0, 0.0, 0.0, 0.0, 0.0, 0.0, 0.0, 0.0, 0.0, 0.0, 0.0, 0.0, 0.0, 0.0, 0.0, 0.0, 0.0, 0.0, 0.0, 0.0, 0.0, 0.0, 0.0, 0.0, 0.0, 0.0, 0.0, 0.0, 0.0, 0.0, 0.0, 0.0, 0.0, 0.0, 0.0, 0.0, 0.0, 0.0, 0.0, 0.0, 0.0, 0.0, 0.0, 0.0, 0.0, 0.0, 0.0, 0.0, 0.0])
_ca = me_mesh_350.color_attributes.new('colorSet0', 'BYTE_COLOR', 'CORNER')
_ca.data.foreach_set('color', [1.0, 1.0, 1.0, 1.0, 1.0, 1.0, 1.0, 1.0, 1.0, 1.0, 1.0, 1.0, 1.0, 1.0, 1.0, 1.0, 1.0, 1.0, 1.0, 1.0, 1.0, 1.0, 1.0, 1.0, 1.0, 1.0, 1.0, 1.0, 1.0, 1.0, 1.0, 1.0, 1.0, 1.0, 1.0, 1.0, 1.0, 1.0, 1.0, 1.0, 1.0, 1.0, 1.0, 1.0, 1.0, 1.0, 1.0, 1.0, 1.0, 1.0, 1.0, 1.0, 1.0, 1.0, 1.0, 1.0, 1.0, 1.0, 1.0, 1.0, 1.0, 1.0, 1.0, 1.0, 1.0, 1.0, 1.0, 1.0, 1.0, 1.0, 1.0, 1.0, 1.0, 1.0, 1.0, 1.0, 1.0, 1.0, 1.0, 1.0, 1.0, 1.0, 1.0, 1.0, 1.0, 1.0, 1.0, 1.0, 1.0, 1.0, 1.0, 1.0, 1.0, 1.0, 1.0, 1.0, 1.0, 1.0, 1.0, 1.0, 1.0, 1.0, 1.0, 1.0, 1.0, 1.0, 1.0, 1.0, 1.0, 1.0, 1.0, 1.0, 1.0, 1.0, 1.0, 1.0, 1.0, 1.0, 1.0, 1.0, 1.0, 1.0, 1.0, 1.0, 1.0, 1.0, 1.0, 1.0, 1.0, 1.0, 1.0, 1.0, 1.0, 1.0, 1.0, 1.0, 1.0, 1.0, 1.0, 1.0, 1.0, 1.0, 1.0, 1.0, 1.0, 1.0, 1.0, 1.0, 1.0, 1.0, 1.0, 1.0, 1.0, 1.0, 1.0, 1.0, 1.0, 1.0, 1.0, 1.0, 1.0, 1.0, 1.0, 1.0, 1.0, 1.0, 1.0, 1.0, 1.0, 1.0, 1.0, 1.0, 1.0, 1.0, 1.0, 1.0, 1.0, 1.0, 1.0, 1.0, 1.0, 1.0, 1.0, 1.0, 1.0, 1.0, 1.0, 1.0, 1.0, 1.0, 1.0, 1.0])
me_mesh_350.materials.append(mat_yelow_r)
me_mesh_350.use_remesh_fix_poles = True
me_mesh_350.use_remesh_preserve_attributes = False
me_mesh_350.use_mirror_vertex_groups = False
me_mesh_350.update()
me_mesh_350.normals_split_custom_set([tuple(v) for v in zip(*[iter([0.0, 0.0, -1.0, 0.0, 0.0, -1.0, 0.0, 0.0, -1.0, 0.0, 0.0, -1.0, 1.0, 0.0, -1.642e-06, 1.0, 0.0, -1.642e-06, 1.0, 0.0, -1.642e-06, 1.0, 0.0, -1.642e-06, -1.0, 0.0, 7.64e-07, -1.0, 0.0, 7.64e-07, -1.0, 0.0, 7.64e-07, -1.0, 0.0, 7.64e-07, -6.396e-07, 1.0, 7.209e-07, -6.596e-07, 1.0, 6.985e-07, 0.0, 1.0, 1.437e-06, 0.0, 1.0, 1.437e-06, 1.289e-06, 1.0, 0.0, 1.289e-06, 1.0, 0.0, 6.796e-07, 1.0, -7.134e-07, 6.329e-07, 1.0, -7.68e-07, 6.329e-07, 1.0, -7.68e-07, 6.796e-07, 1.0, -7.134e-07, 0.0, 1.0, -1.509e-06, 0.0, 1.0, -1.509e-06, -1.289e-06, 1.0, -6.147e-09, -6.596e-07, 1.0, 6.985e-07, -6.396e-07, 1.0, 7.209e-07, -1.289e-06, 1.0, -6.147e-09, -1.0, 0.0, 0.0, -1.0, 0.0, 0.0, -1.0, 0.0, 0.0, -1.0, 0.0, 0.0, 0.0, 1.0, -8.845e-10, 0.0, 1.0, -8.845e-10, 0.0, 1.0, -8.845e-10, 0.0, 1.0, -8.845e-10, 0.0, -1.0, -3.149e-07, 0.0, -1.0, -3.149e-07, 0.0, -1.0, -3.149e-07, 0.0, -1.0, -3.149e-07, 1.0, 0.0, 0.0, 1.0, 0.0, 0.0, 1.0, 0.0, 0.0, 1.0, 0.0, 0.0, 0.0, 0.0, 1.0, 0.0, 0.0, 1.0, 0.0, 0.0, 1.0, 0.0, 0.0, 1.0])] * 3)])
me_mesh_351 = bpy.data.meshes.new('Mesh.351')
me_mesh_351.from_pydata([(-8.71, 11.51, -5.975), (-26.33, 11.51, -23.4), (-8.71, 22.95, -5.975), (-26.33, 22.95, -23.4), (-26.26, 15.33, -23.22), (-26.26, 19.14, -23.22), (-8.894, 19.14, -6.035), (-8.894, 15.33, -6.035), (-34.87, 15.33, -14.52), (-34.87, 19.14, -14.52), (-17.5, 15.33, 2.665), (-17.5, 19.14, 2.665)], [], [(5, 6, 7, 4), (9, 5, 4, 8), (11, 9, 8, 10), (6, 11, 10, 7), (3, 2, 6, 5), (0, 1, 4, 7)])
me_mesh_351.polygons.foreach_set('use_smooth', [True] * 6)
_k = set([(0, 1), (0, 7), (1, 4), (2, 3), (2, 6), (3, 5), (4, 5), (6, 7), (8, 9), (10, 11)])
me_mesh_351.attributes.new('sharp_edge', 'BOOLEAN', 'EDGE').data.foreach_set('value', [ (min(e.vertices), max(e.vertices)) in _k for e in me_mesh_351.edges])
_uv = me_mesh_351.uv_layers.new(name='map1')
_uv.uv.foreach_set('vector', [0.0, 0.0, 0.0, 0.0, 0.0, 0.0, 0.0, 0.0, 0.0, 0.0, 0.0, 0.0, 0.0, 0.0, 0.0, 0.0, 0.0, 0.0, 0.0, 0.0, 0.0, 0.0, 0.0, 0.0, 0.0, 0.0, 0.0, 0.0, 0.0, 0.0, 0.0, 0.0, 0.0, 0.0, 0.0, 0.0, 0.0, 0.0, 0.0, 0.0, 0.0, 0.0, 0.0, 0.0, 0.0, 0.0, 0.0, 0.0])
_uv.active_render = True
_uv = me_mesh_351.uv_layers.new(name='UVChannel_1')
_uv.uv.foreach_set('vector', [0.2636, 0.3072, 0.2636, 0.3072, 0.2636, 0.2593, 0.2636, 0.2593, 0.3047, 0.3072, 0.2636, 0.3072, 0.2636, 0.2593, 0.3047, 0.2593, 0.3047, 0.3072, 0.3047, 0.3072, 0.3047, 0.2593, 0.3047, 0.2593, 0.2636, 0.3072, 0.3047, 0.3072, 0.3047, 0.2593, 0.2636, 0.2593, 0.3931, 0.3666, 0.3931, 0.3666, 0.3946, 0.301, 0.3946, 0.301, 0.3931, 0.1697, 0.3931, 0.1697, 0.3946, 0.2353, 0.3946, 0.2353])
_ca = me_mesh_351.color_attributes.new('colorSet0', 'BYTE_COLOR', 'CORNER')
_ca.data.foreach_set('color', [1.0, 0.0, 0.0, 1.0, 1.0, 0.0, 0.0, 1.0, 1.0, 0.0, 0.0, 1.0, 1.0, 0.0, 0.0, 1.0, 1.0, 0.0, 0.0, 1.0, 1.0, 0.0, 0.0, 1.0, 1.0, 0.0, 0.0, 1.0, 1.0, 0.0, 0.0, 1.0, 1.0, 0.0, 0.0, 1.0, 1.0, 0.0, 0.0, 1.0, 1.0, 0.0, 0.0, 1.0, 1.0, 0.0, 0.0, 1.0, 1.0, 0.0, 0.0, 1.0, 1.0, 0.0, 0.0, 1.0, 1.0, 0.0, 0.0, 1.0, 1.0, 0.0, 0.0, 1.0, 1.0, 0.0, 0.0, 1.0, 1.0, 0.0, 0.0, 1.0, 1.0, 0.0, 0.0, 1.0, 1.0, 0.0, 0.0, 1.0, 1.0, 0.0, 0.0, 1.0, 1.0, 0.0, 0.0, 1.0, 1.0, 0.0, 0.0, 1.0, 1.0, 0.0, 0.0, 1.0])
me_mesh_351.materials.append(mat_red)
me_mesh_351.use_remesh_fix_poles = True
me_mesh_351.use_remesh_preserve_attributes = False
me_mesh_351.use_mirror_vertex_groups = False
me_mesh_351.update()
me_mesh_351.normals_split_custom_set([tuple(v) for v in zip(*[iter([0.7032, -0.01156, -0.7109, 0.7032, -0.01156, -0.7109, 0.7032, 0.01157, -0.7109, 0.7032, 0.01157, -0.7109, -0.7109, 5.888e-06, -0.7033, -0.7109, 5.888e-06, -0.7033, -0.7109, 5.888e-06, -0.7033, -0.7109, 5.888e-06, -0.7033, -0.7033, -5.57e-06, 0.7109, -0.7033, -5.57e-06, 0.7109, -0.7033, -5.57e-06, 0.7109, -0.7033, -5.57e-06, 0.7109, 0.7109, -5.561e-06, 0.7033, 0.7109, -5.561e-06, 0.7033, 0.7109, -5.561e-06, 0.7033, 0.7109, -5.561e-06, 0.7033, 0.7031, -0.02281, -0.7107, 0.7031, -0.02281, -0.7107, 0.7032, -0.01156, -0.7109, 0.7032, -0.01156, -0.7109, 0.7031, 0.02281, -0.7107, 0.7031, 0.02281, -0.7107, 0.7032, 0.01157, -0.7109, 0.7032, 0.01157, -0.7109])] * 3)])

# ---- objects
ob_table_body = bpy.data.objects.new('Table_Body', me_mesh_342)
ob_table_body_001 = bpy.data.objects.new('Table_Body.001', me_mesh_343)
ob_table_body_002 = bpy.data.objects.new('Table_Body.002', me_mesh_344)
ob_table_body_003 = bpy.data.objects.new('Table_Body.003', me_mesh_345)
ob_table_body_004 = bpy.data.objects.new('Table_Body.004', me_mesh_346)
ob_table_body_005 = bpy.data.objects.new('Table_Body.005', me_mesh_347)
ob_table_body_006 = bpy.data.objects.new('Table_Body.006', me_mesh_348)
ob_table_body_007 = bpy.data.objects.new('Table_Body.007', me_mesh_349)
ob_table_body_008 = bpy.data.objects.new('Table_Body.008', me_mesh_350)
ob_table_body_009 = bpy.data.objects.new('Table_Body.009', me_mesh_351)

# ---- transforms, parenting, visibility, modifiers, constraints
ob_table_body.location = (0.0, 0.0, 0.0)
ob_table_body.rotation_euler = (1.571, -0.0, 0.0)
ob_table_body.scale = (0.05, 0.05, 0.05)
ob_table_body.color = (0.8, 0.8, 0.8, 1.0)
ob_table_body.lineart.crease_threshold = 0.0
_m = ob_table_body.modifiers.new('Auto Smooth', 'NODES')
_m.node_group = ng_auto_smooth
_gi = [s.identifier for s in ng_auto_smooth.interface.items_tree if s.item_type == 'SOCKET' and s.in_out == 'INPUT']
_m[_gi[1]] = 0.5236  # Angle
ob_table_body_001.location = (0.0, 0.0, 0.0)
ob_table_body_001.rotation_euler = (1.571, -0.0, 0.0)
ob_table_body_001.scale = (0.05, 0.05, 0.05)
ob_table_body_001.color = (0.8, 0.8, 0.8, 1.0)
ob_table_body_001.lineart.crease_threshold = 0.0
ob_table_body_002.location = (0.0, 0.0, 0.0)
ob_table_body_002.rotation_euler = (1.571, -0.0, 0.0)
ob_table_body_002.scale = (0.05, 0.05, 0.05)
ob_table_body_002.color = (0.8, 0.8, 0.8, 1.0)
ob_table_body_002.lineart.crease_threshold = 0.0
ob_table_body_003.location = (0.0, 0.0, 0.0)
ob_table_body_003.rotation_euler = (1.571, -0.0, 0.0)
ob_table_body_003.scale = (0.05, 0.05, 0.05)
ob_table_body_003.color = (0.8, 0.8, 0.8, 1.0)
ob_table_body_003.lineart.crease_threshold = 0.0
ob_table_body_004.location = (0.0, 0.0, 0.0)
ob_table_body_004.rotation_euler = (1.571, -0.0, 0.0)
ob_table_body_004.scale = (0.05, 0.05, 0.05)
ob_table_body_004.color = (0.8, 0.8, 0.8, 1.0)
ob_table_body_004.lineart.crease_threshold = 0.0
ob_table_body_005.location = (0.0, 0.0, 0.0)
ob_table_body_005.rotation_euler = (1.571, -0.0, 0.0)
ob_table_body_005.scale = (0.05, 0.05, 0.05)
ob_table_body_005.color = (0.8, 0.8, 0.8, 1.0)
ob_table_body_005.lineart.crease_threshold = 0.0
ob_table_body_006.location = (0.0, 0.5279, 0.0)
ob_table_body_006.rotation_euler = (1.571, -0.0, 0.0)
ob_table_body_006.scale = (0.05, 0.05, 0.05)
ob_table_body_006.color = (0.8, 0.8, 0.8, 1.0)
ob_table_body_006.lineart.crease_threshold = 0.0
ob_table_body_007.location = (0.0, 0.5279, 0.0)
ob_table_body_007.rotation_euler = (1.571, -0.0, 0.0)
ob_table_body_007.scale = (0.05, 0.05, 0.05)
ob_table_body_007.color = (0.8, 0.8, 0.8, 1.0)
ob_table_body_007.lineart.crease_threshold = 0.0
ob_table_body_008.location = (0.0, 0.5279, 0.0)
ob_table_body_008.rotation_euler = (1.571, -0.0, 0.0)
ob_table_body_008.scale = (0.05, 0.05, 0.05)
ob_table_body_008.color = (0.8, 0.8, 0.8, 1.0)
ob_table_body_008.lineart.crease_threshold = 0.0
ob_table_body_009.location = (0.0, 0.0, 0.0)
ob_table_body_009.rotation_euler = (1.571, -0.0, 0.0)
ob_table_body_009.scale = (0.05, 0.05, 0.05)
ob_table_body_009.color = (0.8, 0.8, 0.8, 1.0)
ob_table_body_009.lineart.crease_threshold = 0.0

# ---- collection membership
col_collection.objects.link(ob_table_body)
col_collection.objects.link(ob_table_body_001)
col_collection.objects.link(ob_table_body_002)
col_collection.objects.link(ob_table_body_003)
col_collection.objects.link(ob_table_body_004)
col_collection.objects.link(ob_table_body_005)
col_collection.objects.link(ob_table_body_006)
col_collection.objects.link(ob_table_body_007)
col_collection.objects.link(ob_table_body_008)
col_collection.objects.link(ob_table_body_009)

# ---- scene / render settings (as saved in the file)
scene.frame_start = 1; scene.frame_end = 250; scene.frame_set(1)
scene.render.engine = 'BLENDER_EEVEE_NEXT'
scene.cycles.use_denoising = False
scene.cycles.samples = 128
scene.cycles.sampling_pattern = 'TABULATED_SOBOL'
scene.cycles.use_adaptive_sampling = False
scene.cycles.use_light_tree = False
scene.view_settings.view_transform = 'Filmic'
bpy.context.view_layer.update()

# ---- added for rendering (the .blend has no active camera and no usable light): camera, sun
cam_auto = bpy.data.cameras.new('AutoCamera')
cam_auto.lens = 50.0
cam_auto.sensor_width = 36.0
cam_auto.clip_end = 1000.0
ob_auto_camera = bpy.data.objects.new('AutoCamera', cam_auto)
scene.collection.objects.link(ob_auto_camera)
ob_auto_camera.location = (12.8156, -12.0111, 8.52991)
ob_auto_camera.rotation_euler = (1.09748, -7.21219e-08, 0.694738)
scene.camera = ob_auto_camera
light_auto_sun = bpy.data.lights.new('AutoSun', 'SUN')
light_auto_sun.energy = 3.0
light_auto_sun.angle = 0.0523599
ob_auto_sun = bpy.data.objects.new('AutoSun', light_auto_sun)
scene.collection.objects.link(ob_auto_sun)
ob_auto_sun.rotation_euler = (0.872665, 0.174533, 0.523599)
bpy.context.view_layer.update()
